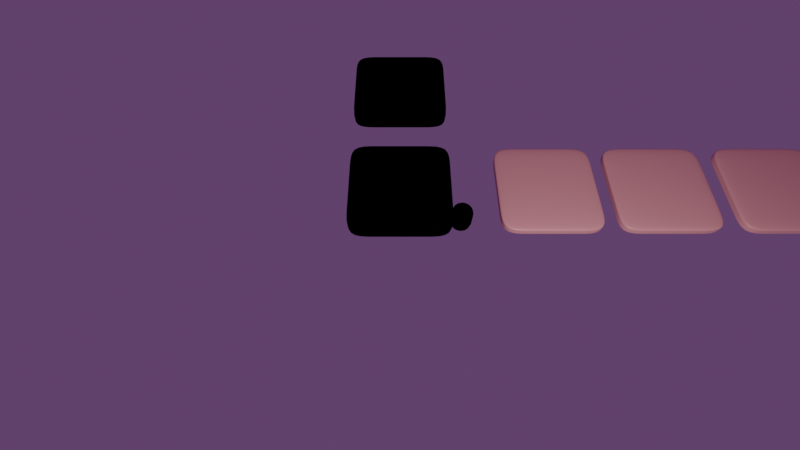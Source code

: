 # Source: GameWorld.blend  (saved by Blender 3.0.42; exported with 4.5.12 LTS)
import bpy
from mathutils import Matrix  # noqa: F401  (used for matrix-valued properties, if any)

bpy.ops.wm.read_factory_settings(use_empty=True)
scene = bpy.context.scene
scene.name = 'Scene'

# ---- collections
col_collection = bpy.data.collections.new('Collection'); scene.collection.children.link(col_collection)

# ---- materials (node trees are filled in below, after node groups)
mat_material_002 = bpy.data.materials.new('Material.002')
mat_material_002.use_transparent_shadow = False
mat_material_008 = bpy.data.materials.new('Material.008')
mat_material_008.use_backface_culling = True
mat_material_008.use_transparent_shadow = False
mat_material_009 = bpy.data.materials.new('Material.009')
mat_material_009.use_backface_culling = True
mat_material_009.use_transparent_shadow = False
mat_material = bpy.data.materials.new('Material')
mat_material.alpha_threshold = 0.0
mat_material.use_transparent_shadow = False
mat_material.line_color = (0.0, 0.0, 0.0, 1.0)
mat_material_003 = bpy.data.materials.new('Material.003')
mat_material_003.alpha_threshold = 0.0
mat_material_003.use_transparent_shadow = False
mat_material_003.line_color = (0.0, 0.0, 0.0, 1.0)
mat_material_004 = bpy.data.materials.new('Material.004')
mat_material_004.alpha_threshold = 0.0
mat_material_004.use_transparent_shadow = False
mat_material_004.line_color = (0.0, 0.0, 0.0, 1.0)
mat_material_005 = bpy.data.materials.new('Material.005')
mat_material_005.alpha_threshold = 0.0
mat_material_005.use_transparent_shadow = False
mat_material_005.line_color = (0.0, 0.0, 0.0, 1.0)
mat_material_001 = bpy.data.materials.new('Material.001')
mat_material_001.use_transparent_shadow = False
mat_material_006 = bpy.data.materials.new('Material.006')
mat_material_006.use_transparent_shadow = False
mat_material_007 = bpy.data.materials.new('Material.007')
mat_material_007.use_transparent_shadow = False

# ---- material node trees
mat_material_002.use_nodes = True; mat_material_002.node_tree.nodes.clear()
_N = mat_material_002.node_tree.nodes; _L = mat_material_002.node_tree.links
n0 = _N.new('ShaderNodeBsdfPrincipled'); n0.name = 'Principled BSDF'; n0.location = (10, 300)
n0.distribution = 'GGX'
n0.subsurface_method = 'RANDOM_WALK_SKIN'
n0.inputs[0].default_value = (0.2536, 0.7106, 0.8, 1.0)
n0.inputs[3].default_value = 1.45
n0.inputs[27].default_value = (0.0, 0.0, 0.0, 1.0)
n0.inputs[28].default_value = 1.0
n1 = _N.new('ShaderNodeOutputMaterial'); n1.name = 'Material Output'; n1.location = (300, 300)
_L.new(n0.outputs[0], n1.inputs[0])
n1.is_active_output = True
mat_material_008.use_nodes = True; mat_material_008.node_tree.nodes.clear()
_N = mat_material_008.node_tree.nodes; _L = mat_material_008.node_tree.links
n0 = _N.new('ShaderNodeBsdfPrincipled'); n0.name = 'Principled BSDF'; n0.location = (10, 300)
n0.distribution = 'GGX'
n0.subsurface_method = 'RANDOM_WALK_SKIN'
n0.inputs[0].default_value = (0.8, 0.0, 0.0385, 1.0)
n0.inputs[3].default_value = 1.45
n0.inputs[27].default_value = (0.0, 0.0, 0.0, 1.0)
n0.inputs[28].default_value = 1.0
n1 = _N.new('ShaderNodeOutputMaterial'); n1.name = 'Material Output'; n1.location = (300, 300)
_L.new(n0.outputs[0], n1.inputs[0])
n1.is_active_output = True
mat_material_009.use_nodes = True; mat_material_009.node_tree.nodes.clear()
_N = mat_material_009.node_tree.nodes; _L = mat_material_009.node_tree.links
n0 = _N.new('ShaderNodeOutputMaterial'); n0.name = 'Material Output'; n0.location = (300, 300)
n1 = _N.new('ShaderNodeEmission'); n1.name = 'Emission'; n1.location = (10, 300)
n1.inputs[0].default_value = (0.0, 0.0, 0.0, 1.0)
_L.new(n1.outputs[0], n0.inputs[0])
n0.is_active_output = True
mat_material.use_nodes = True; mat_material.node_tree.nodes.clear()
_N = mat_material.node_tree.nodes; _L = mat_material.node_tree.links
n0 = _N.new('ShaderNodeOutputMaterial'); n0.name = 'Material Output'; n0.location = (300, 300)
n1 = _N.new('ShaderNodeBsdfPrincipled'); n1.name = 'Principled BSDF'; n1.location = (10, 300)
n1.distribution = 'GGX'
n1.subsurface_method = 'RANDOM_WALK_SKIN'
n1.inputs[0].default_value = (0.8, 0.3235, 0.3235, 1.0)
n1.inputs[2].default_value = 0.4
n1.inputs[3].default_value = 1.45
n1.inputs[27].default_value = (0.0, 0.0, 0.0, 1.0)
n1.inputs[28].default_value = 1.0
_L.new(n1.outputs[0], n0.inputs[0])
n0.is_active_output = True
mat_material_003.use_nodes = True; mat_material_003.node_tree.nodes.clear()
_N = mat_material_003.node_tree.nodes; _L = mat_material_003.node_tree.links
n0 = _N.new('ShaderNodeOutputMaterial'); n0.name = 'Material Output'; n0.location = (300, 300)
n1 = _N.new('ShaderNodeBsdfPrincipled'); n1.name = 'Principled BSDF'; n1.location = (10, 300)
n1.distribution = 'GGX'
n1.subsurface_method = 'RANDOM_WALK_SKIN'
n1.inputs[0].default_value = (0.8, 0.3235, 0.3235, 1.0)
n1.inputs[2].default_value = 0.4
n1.inputs[3].default_value = 1.45
n1.inputs[27].default_value = (0.0, 0.0, 0.0, 1.0)
n1.inputs[28].default_value = 1.0
_L.new(n1.outputs[0], n0.inputs[0])
n0.is_active_output = True
mat_material_004.use_nodes = True; mat_material_004.node_tree.nodes.clear()
_N = mat_material_004.node_tree.nodes; _L = mat_material_004.node_tree.links
n0 = _N.new('ShaderNodeOutputMaterial'); n0.name = 'Material Output'; n0.location = (300, 300)
n1 = _N.new('ShaderNodeBsdfPrincipled'); n1.name = 'Principled BSDF'; n1.location = (10, 300)
n1.distribution = 'GGX'
n1.subsurface_method = 'RANDOM_WALK_SKIN'
n1.inputs[0].default_value = (0.8, 0.3235, 0.3235, 1.0)
n1.inputs[2].default_value = 0.4
n1.inputs[3].default_value = 1.45
n1.inputs[27].default_value = (0.0, 0.0, 0.0, 1.0)
n1.inputs[28].default_value = 1.0
_L.new(n1.outputs[0], n0.inputs[0])
n0.is_active_output = True
mat_material_005.use_nodes = True; mat_material_005.node_tree.nodes.clear()
_N = mat_material_005.node_tree.nodes; _L = mat_material_005.node_tree.links
n0 = _N.new('ShaderNodeOutputMaterial'); n0.name = 'Material Output'; n0.location = (300, 300)
n1 = _N.new('ShaderNodeBsdfPrincipled'); n1.name = 'Principled BSDF'; n1.location = (10, 300)
n1.distribution = 'GGX'
n1.subsurface_method = 'RANDOM_WALK_SKIN'
n1.inputs[0].default_value = (0.8, 0.3235, 0.3235, 1.0)
n1.inputs[2].default_value = 0.4
n1.inputs[3].default_value = 1.45
n1.inputs[27].default_value = (0.0, 0.0, 0.0, 1.0)
n1.inputs[28].default_value = 1.0
_L.new(n1.outputs[0], n0.inputs[0])
n0.is_active_output = True
mat_material_001.use_nodes = True; mat_material_001.node_tree.nodes.clear()
_N = mat_material_001.node_tree.nodes; _L = mat_material_001.node_tree.links
n0 = _N.new('ShaderNodeBsdfPrincipled'); n0.name = 'Principled BSDF'; n0.location = (10, 300)
n0.distribution = 'GGX'
n0.subsurface_method = 'RANDOM_WALK_SKIN'
n0.inputs[0].default_value = (0.3149, 1.0, 0.3488, 1.0)
n0.inputs[3].default_value = 1.45
n0.inputs[27].default_value = (0.0, 0.0, 0.0, 1.0)
n0.inputs[28].default_value = 1.0
n1 = _N.new('ShaderNodeOutputMaterial'); n1.name = 'Material Output'; n1.location = (300, 300)
_L.new(n0.outputs[0], n1.inputs[0])
n1.is_active_output = True
mat_material_006.use_nodes = True; mat_material_006.node_tree.nodes.clear()
_N = mat_material_006.node_tree.nodes; _L = mat_material_006.node_tree.links
n0 = _N.new('ShaderNodeBsdfPrincipled'); n0.name = 'Principled BSDF'; n0.location = (10, 300)
n0.distribution = 'GGX'
n0.subsurface_method = 'RANDOM_WALK_SKIN'
n0.inputs[0].default_value = (0.0, 0.03956, 0.8, 1.0)
n0.inputs[3].default_value = 1.45
n0.inputs[27].default_value = (0.0, 0.0, 0.0, 1.0)
n0.inputs[28].default_value = 1.0
n1 = _N.new('ShaderNodeOutputMaterial'); n1.name = 'Material Output'; n1.location = (300, 300)
_L.new(n0.outputs[0], n1.inputs[0])
n1.is_active_output = True
mat_material_007.use_nodes = True; mat_material_007.node_tree.nodes.clear()
_N = mat_material_007.node_tree.nodes; _L = mat_material_007.node_tree.links
n0 = _N.new('ShaderNodeBsdfPrincipled'); n0.name = 'Principled BSDF'; n0.location = (10, 300)
n0.distribution = 'GGX'
n0.subsurface_method = 'RANDOM_WALK_SKIN'
n0.inputs[0].default_value = (0.8, 0.0, 0.01105, 1.0)
n0.inputs[3].default_value = 1.45
n0.inputs[27].default_value = (0.0, 0.0, 0.0, 1.0)
n0.inputs[28].default_value = 1.0
n1 = _N.new('ShaderNodeOutputMaterial'); n1.name = 'Material Output'; n1.location = (300, 300)
_L.new(n0.outputs[0], n1.inputs[0])
n1.is_active_output = True

# ---- world
world_world = bpy.data.worlds.new('World'); scene.world = world_world
world_world.use_nodes = True; world_world.node_tree.nodes.clear()
_N = world_world.node_tree.nodes; _L = world_world.node_tree.links
n0 = _N.new('ShaderNodeOutputWorld'); n0.name = 'World Output'; n0.location = (300, 300)
n1 = _N.new('ShaderNodeBackground'); n1.name = 'Background'; n1.location = (10, 300)
n1.inputs[0].default_value = (0.09526, 0.04462, 0.1193, 1.0)
_L.new(n1.outputs[0], n0.inputs[0])
n0.is_active_output = True
world_world.color = (0.05088, 0.05088, 0.05088)
world_world.use_sun_shadow = False
world_world.sun_shadow_jitter_overblur = 0.0

# ---- cameras
cam_camera_002 = bpy.data.cameras.new('Camera.002')
cam_camera_002.lens = 20.0

# ---- lights
light_light = bpy.data.lights.new('Light', 'POINT')
light_light.transmission_factor = 0.0
light_light.energy = 1000.0
light_light.shadow_soft_size = 0.1
light_light.shadow_maximum_resolution = 0.006
light_light.use_absolute_resolution = True

# ---- meshes
me_cube = bpy.data.meshes.new('Cube')
me_cube.from_pydata([(1.0, 1.0, 0.1), (1.0, 1.0, -0.1), (1.0, -1.0, 0.1), (1.0, -1.0, -0.1), (-1.0, 1.0, 0.1), (-1.0, 1.0, -0.1), (-1.0, -1.0, 0.1), (-1.0, -1.0, -0.1), (1.0, 1.0, 0.0), (-1.0, -1.0, 0.0), (1.0, -1.0, 0.0), (-1.0, 1.0, 0.0), (1.036, 1.036, 0.1361), (1.036, 1.036, -0.1361), (1.036, -1.036, 0.1361), (1.036, -1.036, -0.1361), (-1.036, 1.036, 0.1361), (-1.036, 1.036, -0.1361), (-1.036, -1.036, 0.1361), (-1.036, -1.036, -0.1361), (1.044, 1.044, 0.0), (-1.044, -1.044, 0.0), (1.044, -1.044, 0.0), (-1.044, 1.044, 0.0)], [], [(0, 4, 6, 2), (10, 2, 6, 9), (9, 6, 4, 11), (5, 1, 3, 7), (8, 0, 2, 10), (11, 4, 0, 8), (5, 11, 8, 1), (1, 8, 10, 3), (7, 9, 11, 5), (3, 10, 9, 7), (12, 14, 18, 16), (22, 21, 18, 14), (21, 23, 16, 18), (17, 19, 15, 13), (20, 22, 14, 12), (23, 20, 12, 16), (17, 13, 20, 23), (13, 15, 22, 20), (19, 17, 23, 21), (15, 19, 21, 22)])
me_cube.polygons.foreach_set('use_smooth', [True] * 20)
me_cube.polygons.foreach_set('material_index', [0, 0, 0, 1, 0, 0, 1, 1, 1, 1, 2, 2, 2, 2, 2, 2, 2, 2, 2, 2])
_uv = me_cube.uv_layers.new(name='UVMap')
_uv.uv.foreach_set('vector', [0.625, 0.5, 0.875, 0.5, 0.875, 0.75, 0.625, 0.75, 0.5, 0.75, 0.625, 0.75, 0.625, 1.0, 0.5, 1.0, 0.5, 0.0, 0.625, 0.0, 0.625, 0.25, 0.5, 0.25, 0.125, 0.5, 0.375, 0.5, 0.375, 0.75, 0.125, 0.75, 0.5, 0.5, 0.625, 0.5, 0.625, 0.75, 0.5, 0.75, 0.5, 0.25, 0.625, 0.25, 0.625, 0.5, 0.5, 0.5, 0.375, 0.25, 0.5, 0.25, 0.5, 0.5, 0.375, 0.5, 0.375, 0.5, 0.5, 0.5, 0.5, 0.75, 0.375, 0.75, 0.375, 0.0, 0.5, 0.0, 0.5, 0.25, 0.375, 0.25, 0.375, 0.75, 0.5, 0.75, 0.5, 1.0, 0.375, 1.0, 0.625, 0.5, 0.625, 0.75, 0.875, 0.75, 0.875, 0.5, 0.5, 0.75, 0.5, 1.0, 0.625, 1.0, 0.625, 0.75, 0.5, 0.0, 0.5, 0.25, 0.625, 0.25, 0.625, 0.0, 0.125, 0.5, 0.125, 0.75, 0.375, 0.75, 0.375, 0.5, 0.5, 0.5, 0.5, 0.75, 0.625, 0.75, 0.625, 0.5, 0.5, 0.25, 0.5, 0.5, 0.625, 0.5, 0.625, 0.25, 0.375, 0.25, 0.375, 0.5, 0.5, 0.5, 0.5, 0.25, 0.375, 0.5, 0.375, 0.75, 0.5, 0.75, 0.5, 0.5, 0.375, 0.0, 0.375, 0.25, 0.5, 0.25, 0.5, 0.0, 0.375, 0.75, 0.375, 1.0, 0.5, 1.0, 0.5, 0.75])
me_cube.materials.append(mat_material_002)
me_cube.materials.append(mat_material_008)
me_cube.materials.append(mat_material_009)
me_cube.use_remesh_preserve_volume = False
me_cube.use_remesh_preserve_attributes = False
me_cube.use_mirror_vertex_groups = False
me_cube.update()
me_cube_001 = bpy.data.meshes.new('Cube.001')
me_cube_001.from_pydata([(1.0, 1.0, 1.0), (1.0, 1.0, -1.0), (1.0, -1.0, 1.0), (1.0, -1.0, -1.0), (-1.0, 1.0, 1.0), (-1.0, 1.0, -1.0), (-1.0, -1.0, 1.0), (-1.0, -1.0, -1.0)], [], [(0, 4, 6, 2), (3, 2, 6, 7), (7, 6, 4, 5), (5, 1, 3, 7), (1, 0, 2, 3), (5, 4, 0, 1)])
me_cube_001.polygons.foreach_set('use_smooth', [True] * 6)
_uv = me_cube_001.uv_layers.new(name='UVMap')
_uv.uv.foreach_set('vector', [0.625, 0.5, 0.875, 0.5, 0.875, 0.75, 0.625, 0.75, 0.375, 0.75, 0.625, 0.75, 0.625, 1.0, 0.375, 1.0, 0.375, 0.0, 0.625, 0.0, 0.625, 0.25, 0.375, 0.25, 0.125, 0.5, 0.375, 0.5, 0.375, 0.75, 0.125, 0.75, 0.375, 0.5, 0.625, 0.5, 0.625, 0.75, 0.375, 0.75, 0.375, 0.25, 0.625, 0.25, 0.625, 0.5, 0.375, 0.5])
me_cube_001.materials.append(mat_material)
me_cube_001.use_remesh_preserve_volume = False
me_cube_001.use_remesh_preserve_attributes = False
me_cube_001.use_mirror_vertex_groups = False
me_cube_001.update()
me_cube_003 = bpy.data.meshes.new('Cube.003')
me_cube_003.from_pydata([(1.0, 1.0, 1.0), (1.0, 1.0, -1.0), (1.0, -1.0, 1.0), (1.0, -1.0, -1.0), (-1.0, 1.0, 1.0), (-1.0, 1.0, -1.0), (-1.0, -1.0, 1.0), (-1.0, -1.0, -1.0)], [], [(0, 4, 6, 2), (3, 2, 6, 7), (7, 6, 4, 5), (5, 1, 3, 7), (1, 0, 2, 3), (5, 4, 0, 1)])
me_cube_003.polygons.foreach_set('use_smooth', [True] * 6)
_uv = me_cube_003.uv_layers.new(name='UVMap')
_uv.uv.foreach_set('vector', [0.625, 0.5, 0.875, 0.5, 0.875, 0.75, 0.625, 0.75, 0.375, 0.75, 0.625, 0.75, 0.625, 1.0, 0.375, 1.0, 0.375, 0.0, 0.625, 0.0, 0.625, 0.25, 0.375, 0.25, 0.125, 0.5, 0.375, 0.5, 0.375, 0.75, 0.125, 0.75, 0.375, 0.5, 0.625, 0.5, 0.625, 0.75, 0.375, 0.75, 0.375, 0.25, 0.625, 0.25, 0.625, 0.5, 0.375, 0.5])
me_cube_003.materials.append(mat_material_003)
me_cube_003.use_remesh_preserve_volume = False
me_cube_003.use_remesh_preserve_attributes = False
me_cube_003.use_mirror_vertex_groups = False
me_cube_003.update()
me_cube_004 = bpy.data.meshes.new('Cube.004')
me_cube_004.from_pydata([(1.0, 1.0, 1.0), (1.0, 1.0, -1.0), (1.0, -1.0, 1.0), (1.0, -1.0, -1.0), (-1.0, 1.0, 1.0), (-1.0, 1.0, -1.0), (-1.0, -1.0, 1.0), (-1.0, -1.0, -1.0)], [], [(0, 4, 6, 2), (3, 2, 6, 7), (7, 6, 4, 5), (5, 1, 3, 7), (1, 0, 2, 3), (5, 4, 0, 1)])
me_cube_004.polygons.foreach_set('use_smooth', [True] * 6)
_uv = me_cube_004.uv_layers.new(name='UVMap')
_uv.uv.foreach_set('vector', [0.625, 0.5, 0.875, 0.5, 0.875, 0.75, 0.625, 0.75, 0.375, 0.75, 0.625, 0.75, 0.625, 1.0, 0.375, 1.0, 0.375, 0.0, 0.625, 0.0, 0.625, 0.25, 0.375, 0.25, 0.125, 0.5, 0.375, 0.5, 0.375, 0.75, 0.125, 0.75, 0.375, 0.5, 0.625, 0.5, 0.625, 0.75, 0.375, 0.75, 0.375, 0.25, 0.625, 0.25, 0.625, 0.5, 0.375, 0.5])
me_cube_004.materials.append(mat_material_004)
me_cube_004.use_remesh_preserve_volume = False
me_cube_004.use_remesh_preserve_attributes = False
me_cube_004.use_mirror_vertex_groups = False
me_cube_004.update()
me_cube_005 = bpy.data.meshes.new('Cube.005')
me_cube_005.from_pydata([(1.0, 1.0, 1.0), (1.0, 1.0, -1.0), (1.0, -1.0, 1.0), (1.0, -1.0, -1.0), (-1.0, 1.0, 1.0), (-1.0, 1.0, -1.0), (-1.0, -1.0, 1.0), (-1.0, -1.0, -1.0)], [], [(0, 4, 6, 2), (3, 2, 6, 7), (7, 6, 4, 5), (5, 1, 3, 7), (1, 0, 2, 3), (5, 4, 0, 1)])
me_cube_005.polygons.foreach_set('use_smooth', [True] * 6)
_uv = me_cube_005.uv_layers.new(name='UVMap')
_uv.uv.foreach_set('vector', [0.625, 0.5, 0.875, 0.5, 0.875, 0.75, 0.625, 0.75, 0.375, 0.75, 0.625, 0.75, 0.625, 1.0, 0.375, 1.0, 0.375, 0.0, 0.625, 0.0, 0.625, 0.25, 0.375, 0.25, 0.125, 0.5, 0.375, 0.5, 0.375, 0.75, 0.125, 0.75, 0.375, 0.5, 0.625, 0.5, 0.625, 0.75, 0.375, 0.75, 0.375, 0.25, 0.625, 0.25, 0.625, 0.5, 0.375, 0.5])
me_cube_005.materials.append(mat_material_005)
me_cube_005.use_remesh_preserve_volume = False
me_cube_005.use_remesh_preserve_attributes = False
me_cube_005.use_mirror_vertex_groups = False
me_cube_005.update()
me_cube_006 = bpy.data.meshes.new('Cube.006')
me_cube_006.from_pydata([(1.0, 1.0, 0.1), (1.0, 1.0, -0.1), (1.0, -1.0, 0.1), (1.0, -1.0, -0.1), (-1.0, 1.0, 0.1), (-1.0, 1.0, -0.1), (-1.0, -1.0, 0.1), (-1.0, -1.0, -0.1), (1.0, 1.0, 0.0), (-1.0, -1.0, 0.0), (1.0, -1.0, 0.0), (-1.0, 1.0, 0.0), (1.036, 1.036, 0.1361), (1.036, 1.036, -0.1361), (1.036, -1.036, 0.1361), (1.036, -1.036, -0.1361), (-1.036, 1.036, 0.1361), (-1.036, 1.036, -0.1361), (-1.036, -1.036, 0.1361), (-1.036, -1.036, -0.1361), (1.044, 1.044, 0.0), (-1.044, -1.044, 0.0), (1.044, -1.044, 0.0), (-1.044, 1.044, 0.0)], [], [(0, 4, 6, 2), (10, 2, 6, 9), (9, 6, 4, 11), (5, 1, 3, 7), (8, 0, 2, 10), (11, 4, 0, 8), (5, 11, 8, 1), (1, 8, 10, 3), (7, 9, 11, 5), (3, 10, 9, 7), (12, 14, 18, 16), (22, 21, 18, 14), (21, 23, 16, 18), (17, 19, 15, 13), (20, 22, 14, 12), (23, 20, 12, 16), (17, 13, 20, 23), (13, 15, 22, 20), (19, 17, 23, 21), (15, 19, 21, 22)])
me_cube_006.polygons.foreach_set('use_smooth', [True] * 20)
me_cube_006.polygons.foreach_set('material_index', [0, 0, 0, 1, 0, 0, 1, 1, 1, 1, 2, 2, 2, 2, 2, 2, 2, 2, 2, 2])
_uv = me_cube_006.uv_layers.new(name='UVMap')
_uv.uv.foreach_set('vector', [0.625, 0.5, 0.875, 0.5, 0.875, 0.75, 0.625, 0.75, 0.5, 0.75, 0.625, 0.75, 0.625, 1.0, 0.5, 1.0, 0.5, 0.0, 0.625, 0.0, 0.625, 0.25, 0.5, 0.25, 0.125, 0.5, 0.375, 0.5, 0.375, 0.75, 0.125, 0.75, 0.5, 0.5, 0.625, 0.5, 0.625, 0.75, 0.5, 0.75, 0.5, 0.25, 0.625, 0.25, 0.625, 0.5, 0.5, 0.5, 0.375, 0.25, 0.5, 0.25, 0.5, 0.5, 0.375, 0.5, 0.375, 0.5, 0.5, 0.5, 0.5, 0.75, 0.375, 0.75, 0.375, 0.0, 0.5, 0.0, 0.5, 0.25, 0.375, 0.25, 0.375, 0.75, 0.5, 0.75, 0.5, 1.0, 0.375, 1.0, 0.625, 0.5, 0.625, 0.75, 0.875, 0.75, 0.875, 0.5, 0.5, 0.75, 0.5, 1.0, 0.625, 1.0, 0.625, 0.75, 0.5, 0.0, 0.5, 0.25, 0.625, 0.25, 0.625, 0.0, 0.125, 0.5, 0.125, 0.75, 0.375, 0.75, 0.375, 0.5, 0.5, 0.5, 0.5, 0.75, 0.625, 0.75, 0.625, 0.5, 0.5, 0.25, 0.5, 0.5, 0.625, 0.5, 0.625, 0.25, 0.375, 0.25, 0.375, 0.5, 0.5, 0.5, 0.5, 0.25, 0.375, 0.5, 0.375, 0.75, 0.5, 0.75, 0.5, 0.5, 0.375, 0.0, 0.375, 0.25, 0.5, 0.25, 0.5, 0.0, 0.375, 0.75, 0.375, 1.0, 0.5, 1.0, 0.5, 0.75])
me_cube_006.materials.append(mat_material_001)
me_cube_006.materials.append(mat_material_008)
me_cube_006.materials.append(mat_material_009)
me_cube_006.use_remesh_preserve_volume = False
me_cube_006.use_remesh_preserve_attributes = False
me_cube_006.use_mirror_vertex_groups = False
me_cube_006.update()
me_sphere = bpy.data.meshes.new('Sphere')
me_sphere.from_pydata([(0.0, 0.9239, -0.3827), (0.0, 0.3827, -0.9239), (0.3827, 0.9239, -4.371e-08), (0.3536, 0.8536, -0.3827), (0.2706, 0.6533, -0.7071), (0.1464, 0.3536, -0.9239), (0.7071, 0.7071, -4.371e-08), (0.6533, 0.6533, -0.3827), (0.5, 0.5, -0.7071), (0.2706, 0.2706, -0.9239), (0.9239, 0.3827, -4.371e-08), (0.8536, 0.3536, -0.3827), (0.6533, 0.2706, -0.7071), (0.3536, 0.1464, -0.9239), (1.0, -2.451e-07, -4.371e-08), (0.9239, -2.153e-07, -0.3827), (0.7071, -1.855e-07, -0.7071), (0.3827, -1.259e-07, -0.9239), (0.9239, -0.3827, -4.371e-08), (0.8536, -0.3536, -0.3827), (0.6533, -0.2706, -0.7071), (0.3536, -0.1464, -0.9239), (0.7071, -0.7071, -4.371e-08), (0.6533, -0.6533, -0.3827), (0.5, -0.5, -0.7071), (0.2706, -0.2706, -0.9239), (0.3827, -0.9239, -4.371e-08), (0.3536, -0.8536, -0.3827), (0.2706, -0.6533, -0.7071), (0.1464, -0.3536, -0.9239), (-2.944e-07, -1.0, -4.371e-08), (-2.646e-07, -0.9239, -0.3827), (-8.575e-08, -0.7071, -0.7071), (-8.575e-08, -0.3827, -0.9239), (-0.3827, -0.9239, -4.371e-08), (-0.3536, -0.8536, -0.3827), (-0.2706, -0.6533, -0.7071), (-0.1464, -0.3536, -0.9239), (-0.7071, -0.7071, -4.371e-08), (-0.6533, -0.6533, -0.3827), (-0.5, -0.5, -0.7071), (-0.2706, -0.2706, -0.9239), (0.0, -8.742e-08, -1.0), (-0.9239, -0.3827, -4.371e-08), (-0.8536, -0.3536, -0.3827), (-0.6533, -0.2706, -0.7071), (-0.3536, -0.1464, -0.9239), (-1.0, 3.51e-07, -4.371e-08), (-0.9239, 2.616e-07, -0.3827), (-0.7071, 8.275e-08, -0.7071), (-0.3827, 6.785e-08, -0.9239), (-0.9239, 0.3827, -4.371e-08), (-0.8536, 0.3536, -0.3827), (-0.6533, 0.2706, -0.7071), (-0.3536, 0.1464, -0.9239), (-0.7071, 0.7071, -4.371e-08), (-0.6533, 0.6533, -0.3827), (-0.5, 0.5, -0.7071), (-0.2706, 0.2706, -0.9239), (-0.3827, 0.9239, -4.371e-08), (-0.3536, 0.8536, -0.3827), (-0.2706, 0.6533, -0.7071), (-0.1464, 0.3536, -0.9239), (5.997e-07, 1.0, -4.371e-08), (3.017e-07, 0.7071, -0.7071), (0.0, 0.7071, 2.637), (0.0, 0.9239, 2.312), (0.1464, 0.3536, 2.854), (0.2706, 0.6533, 2.637), (0.3536, 0.8536, 2.312), (0.3827, 0.9239, 1.93), (0.2706, 0.2706, 2.854), (0.5, 0.5, 2.637), (0.6533, 0.6533, 2.312), (0.7071, 0.7071, 1.93), (0.3536, 0.1464, 2.854), (0.6533, 0.2706, 2.637), (0.8536, 0.3536, 2.312), (0.9239, 0.3827, 1.93), (0.3827, -9.606e-08, 2.854), (0.7071, -1.855e-07, 2.637), (0.9239, -2.153e-07, 2.312), (1.0, -2.451e-07, 1.93), (0.3536, -0.1464, 2.854), (0.6533, -0.2706, 2.637), (0.8536, -0.3536, 2.312), (0.9239, -0.3827, 1.93), (0.2706, -0.2706, 2.854), (0.5, -0.5, 2.637), (0.6533, -0.6533, 2.312), (0.7071, -0.7071, 1.93), (0.1464, -0.3536, 2.854), (0.2706, -0.6533, 2.637), (0.3536, -0.8536, 2.312), (0.3827, -0.9239, 1.93), (-3.553e-14, -1.748e-07, 2.93), (-7.085e-08, -0.3827, 2.854), (-8.575e-08, -0.7071, 2.637), (-2.646e-07, -0.9239, 2.312), (-2.944e-07, -1.0, 1.93), (-0.1464, -0.3536, 2.854), (-0.2706, -0.6533, 2.637), (-0.3536, -0.8536, 2.312), (-0.3827, -0.9239, 1.93), (-0.2706, -0.2706, 2.854), (-0.5, -0.5, 2.637), (-0.6533, -0.6533, 2.312), (-0.7071, -0.7071, 1.93), (-0.3536, -0.1464, 2.854), (-0.6533, -0.2706, 2.637), (-0.8536, -0.3536, 2.312), (-0.9239, -0.3827, 1.93), (-0.3827, 5.295e-08, 2.854), (-0.7071, 8.275e-08, 2.637), (-0.9239, 2.616e-07, 2.312), (-1.0, 3.51e-07, 1.93), (-0.3536, 0.1464, 2.854), (-0.6533, 0.2706, 2.637), (-0.8536, 0.3536, 2.312), (-0.9239, 0.3827, 1.93), (-0.2706, 0.2706, 2.854), (-0.5, 0.5, 2.637), (-0.6533, 0.6533, 2.312), (-0.7071, 0.7071, 1.93), (-0.1464, 0.3536, 2.854), (-0.2706, 0.6533, 2.637), (-0.3536, 0.8536, 2.312), (-0.3827, 0.9239, 1.93), (2.123e-07, 0.3827, 2.854), (5.997e-07, 1.0, 1.93), (-1.666e-07, 1.436, -0.5886), (-4.059e-08, 0.6044, -1.429), (0.593, 1.432, -0.05247), (0.5496, 1.327, -0.5886), (0.4223, 1.019, -1.091), (0.2313, 0.5584, -1.429), (1.096, 1.096, -0.05247), (1.015, 1.015, -0.5886), (0.7802, 0.7802, -1.091), (0.4274, 0.4274, -1.429), (1.432, 0.593, -0.05247), (1.327, 0.5496, -0.5886), (1.019, 0.4223, -1.091), (0.5584, 0.2313, -1.429), (1.55, -3.628e-07, -0.05247), (1.436, -3.089e-07, -0.5886), (1.103, -2.361e-07, -1.091), (0.6044, -1.579e-07, -1.429), (1.432, -0.593, -0.05247), (1.327, -0.5496, -0.5886), (1.019, -0.4223, -1.091), (0.5584, -0.2313, -1.429), (1.096, -1.096, -0.05247), (1.015, -1.015, -0.5886), (0.7802, -0.7802, -1.091), (0.4274, -0.4274, -1.429), (0.593, -1.432, -0.05247), (0.5496, -1.327, -0.5886), (0.4223, -1.019, -1.091), (0.2313, -0.5584, -1.429), (-5.127e-07, -1.55, -0.05247), (-4.616e-07, -1.436, -0.5886), (-2.032e-07, -1.103, -1.091), (-1.642e-07, -0.6044, -1.429), (-0.593, -1.432, -0.05247), (-0.5496, -1.327, -0.5886), (-0.4223, -1.019, -1.091), (-0.2313, -0.5584, -1.429), (-1.096, -1.096, -0.05247), (-1.015, -1.015, -0.5886), (-0.7802, -0.7802, -1.091), (-0.4274, -0.4274, -1.429), (-1.123e-08, -8.371e-08, -1.552), (-1.432, -0.593, -0.05247), (-1.327, -0.5496, -0.5886), (-1.019, -0.4223, -1.091), (-0.5584, -0.2313, -1.429), (-1.55, 6.349e-07, -0.05247), (-1.436, 5.275e-07, -0.5886), (-1.103, 2.433e-07, -1.091), (-0.6044, 1.569e-07, -1.429), (-1.432, 0.593, -0.05247), (-1.327, 0.5496, -0.5886), (-1.019, 0.4223, -1.091), (-0.5584, 0.2313, -1.429), (-1.096, 1.096, -0.05247), (-1.015, 1.015, -0.5886), (-0.7802, 0.7802, -1.091), (-0.4274, 0.4274, -1.429), (-0.593, 1.432, -0.05247), (-0.5496, 1.327, -0.5886), (-0.4223, 1.019, -1.091), (-0.2313, 0.5584, -1.429), (6.679e-07, 1.55, -0.05247), (2.694e-07, 1.103, -1.091), (-1.644e-07, 1.103, 3.021), (-1.665e-07, 1.436, 2.518), (0.2313, 0.5584, 3.359), (0.4223, 1.019, 3.021), (0.5496, 1.327, 2.518), (0.593, 1.432, 1.982), (0.4274, 0.4274, 3.359), (0.7802, 0.7802, 3.021), (1.015, 1.015, 2.518), (1.096, 1.096, 1.982), (0.5584, 0.2313, 3.359), (1.019, 0.4223, 3.021), (1.327, 0.5496, 2.518), (1.432, 0.593, 1.982), (0.6044, -1.682e-07, 3.359), (1.103, -2.939e-07, 3.021), (1.436, -3.272e-07, 2.518), (1.55, -3.666e-07, 1.982), (0.5584, -0.2313, 3.359), (1.019, -0.4223, 3.021), (1.327, -0.5496, 2.518), (1.432, -0.593, 1.982), (0.4274, -0.4274, 3.359), (0.7802, -0.7802, 3.021), (1.015, -1.015, 2.518), (1.096, -1.096, 1.982), (0.2313, -0.5584, 3.359), (0.4223, -1.019, 3.021), (0.5496, -1.327, 2.518), (0.593, -1.432, 1.982), (-7.492e-09, -2.039e-07, 3.482), (-2.039e-07, -0.6044, 3.359), (-2.618e-07, -1.103, 3.021), (-4.875e-07, -1.436, 2.518), (-5.158e-07, -1.55, 1.982), (-0.2313, -0.5584, 3.359), (-0.4223, -1.019, 3.021), (-0.5496, -1.327, 2.518), (-0.593, -1.432, 1.982), (-0.4274, -0.4274, 3.359), (-0.7802, -0.7802, 3.021), (-1.015, -1.015, 2.518), (-1.096, -1.096, 1.982), (-0.5584, -0.2313, 3.359), (-1.019, -0.4223, 3.021), (-1.327, -0.5496, 2.518), (-1.432, -0.593, 1.982), (-0.6044, 1.259e-07, 3.359), (-1.103, 2.441e-07, 3.021), (-1.436, 5.556e-07, 2.518), (-1.55, 6.534e-07, 1.982), (-0.5584, 0.2313, 3.359), (-1.019, 0.4223, 3.021), (-1.327, 0.5496, 2.518), (-1.432, 0.593, 1.982), (-0.4274, 0.4274, 3.359), (-0.7802, 0.7802, 3.021), (-1.015, 1.015, 2.518), (-1.096, 1.096, 1.982), (-0.2313, 0.5584, 3.359), (-0.4223, 1.019, 3.021), (-0.5496, 1.327, 2.518), (-0.593, 1.432, 1.982), (1.637e-07, 0.6044, 3.359), (6.865e-07, 1.55, 1.982)], [], [(0, 63, 2, 3), (42, 1, 5), (64, 0, 3, 4), (1, 64, 4, 5), (42, 5, 9), (4, 3, 7, 8), (5, 4, 8, 9), (3, 2, 6, 7), (9, 8, 12, 13), (7, 6, 10, 11), (42, 9, 13), (8, 7, 11, 12), (13, 12, 16, 17), (11, 10, 14, 15), (42, 13, 17), (12, 11, 15, 16), (42, 17, 21), (16, 15, 19, 20), (17, 16, 20, 21), (15, 14, 18, 19), (20, 19, 23, 24), (21, 20, 24, 25), (19, 18, 22, 23), (42, 21, 25), (25, 24, 28, 29), (23, 22, 26, 27), (42, 25, 29), (24, 23, 27, 28), (27, 26, 30, 31), (42, 29, 33), (28, 27, 31, 32), (29, 28, 32, 33), (42, 33, 37), (32, 31, 35, 36), (33, 32, 36, 37), (31, 30, 34, 35), (37, 36, 40, 41), (35, 34, 38, 39), (42, 37, 41), (36, 35, 39, 40), (41, 40, 45, 46), (39, 38, 43, 44), (42, 41, 46), (40, 39, 44, 45), (42, 46, 50), (45, 44, 48, 49), (46, 45, 49, 50), (44, 43, 47, 48), (42, 50, 54), (49, 48, 52, 53), (2, 63, 129, 70), (47, 43, 111, 115), (50, 49, 53, 54), (48, 47, 51, 52), (59, 55, 123, 127), (43, 38, 107, 111), (10, 6, 74, 78), (54, 53, 57, 58), (52, 51, 55, 56), (6, 2, 70, 74), (38, 34, 103, 107), (42, 54, 58), (53, 52, 56, 57), (63, 59, 127, 129), (58, 57, 61, 62), (56, 55, 59, 60), (22, 18, 86, 90), (26, 22, 90, 94), (42, 58, 62), (57, 56, 60, 61), (55, 51, 119, 123), (51, 47, 115, 119), (14, 10, 78, 82), (42, 62, 1), (61, 60, 0, 64), (34, 30, 99, 103), (30, 26, 94, 99), (62, 61, 64, 1), (60, 59, 63, 0), (18, 14, 82, 86), (66, 65, 68, 69), (128, 95, 67), (129, 66, 69, 70), (65, 128, 67, 68), (70, 69, 73, 74), (68, 67, 71, 72), (69, 68, 72, 73), (67, 95, 71), (72, 71, 75, 76), (73, 72, 76, 77), (71, 95, 75), (74, 73, 77, 78), (77, 76, 80, 81), (75, 95, 79), (78, 77, 81, 82), (76, 75, 79, 80), (79, 95, 83), (82, 81, 85, 86), (80, 79, 83, 84), (81, 80, 84, 85), (86, 85, 89, 90), (84, 83, 87, 88), (85, 84, 88, 89), (83, 95, 87), (89, 88, 92, 93), (87, 95, 91), (90, 89, 93, 94), (88, 87, 91, 92), (93, 92, 97, 98), (91, 95, 96), (94, 93, 98, 99), (92, 91, 96, 97), (99, 98, 102, 103), (97, 96, 100, 101), (98, 97, 101, 102), (96, 95, 100), (103, 102, 106, 107), (101, 100, 104, 105), (102, 101, 105, 106), (100, 95, 104), (106, 105, 109, 110), (104, 95, 108), (107, 106, 110, 111), (105, 104, 108, 109), (110, 109, 113, 114), (108, 95, 112), (111, 110, 114, 115), (109, 108, 112, 113), (115, 114, 118, 119), (113, 112, 116, 117), (114, 113, 117, 118), (112, 95, 116), (117, 116, 120, 121), (118, 117, 121, 122), (116, 95, 120), (119, 118, 122, 123), (122, 121, 125, 126), (120, 95, 124), (123, 122, 126, 127), (121, 120, 124, 125), (124, 95, 128), (127, 126, 66, 129), (125, 124, 128, 65), (126, 125, 65, 66), (130, 133, 132, 193), (172, 135, 131), (194, 134, 133, 130), (131, 135, 134, 194), (172, 139, 135), (134, 138, 137, 133), (135, 139, 138, 134), (133, 137, 136, 132), (139, 143, 142, 138), (137, 141, 140, 136), (172, 143, 139), (138, 142, 141, 137), (143, 147, 146, 142), (141, 145, 144, 140), (172, 147, 143), (142, 146, 145, 141), (172, 151, 147), (146, 150, 149, 145), (147, 151, 150, 146), (145, 149, 148, 144), (150, 154, 153, 149), (151, 155, 154, 150), (149, 153, 152, 148), (172, 155, 151), (155, 159, 158, 154), (153, 157, 156, 152), (172, 159, 155), (154, 158, 157, 153), (157, 161, 160, 156), (172, 163, 159), (158, 162, 161, 157), (159, 163, 162, 158), (172, 167, 163), (162, 166, 165, 161), (163, 167, 166, 162), (161, 165, 164, 160), (167, 171, 170, 166), (165, 169, 168, 164), (172, 171, 167), (166, 170, 169, 165), (171, 176, 175, 170), (169, 174, 173, 168), (172, 176, 171), (170, 175, 174, 169), (172, 180, 176), (175, 179, 178, 174), (176, 180, 179, 175), (174, 178, 177, 173), (172, 184, 180), (179, 183, 182, 178), (132, 200, 259, 193), (177, 245, 241, 173), (180, 184, 183, 179), (178, 182, 181, 177), (189, 257, 253, 185), (173, 241, 237, 168), (140, 208, 204, 136), (184, 188, 187, 183), (182, 186, 185, 181), (136, 204, 200, 132), (168, 237, 233, 164), (172, 188, 184), (183, 187, 186, 182), (193, 259, 257, 189), (188, 192, 191, 187), (186, 190, 189, 185), (152, 220, 216, 148), (156, 224, 220, 152), (172, 192, 188), (187, 191, 190, 186), (185, 253, 249, 181), (181, 249, 245, 177), (144, 212, 208, 140), (172, 131, 192), (191, 194, 130, 190), (164, 233, 229, 160), (160, 229, 224, 156), (192, 131, 194, 191), (190, 130, 193, 189), (148, 216, 212, 144), (196, 199, 198, 195), (258, 197, 225), (259, 200, 199, 196), (195, 198, 197, 258), (200, 204, 203, 199), (198, 202, 201, 197), (199, 203, 202, 198), (197, 201, 225), (202, 206, 205, 201), (203, 207, 206, 202), (201, 205, 225), (204, 208, 207, 203), (207, 211, 210, 206), (205, 209, 225), (208, 212, 211, 207), (206, 210, 209, 205), (209, 213, 225), (212, 216, 215, 211), (210, 214, 213, 209), (211, 215, 214, 210), (216, 220, 219, 215), (214, 218, 217, 213), (215, 219, 218, 214), (213, 217, 225), (219, 223, 222, 218), (217, 221, 225), (220, 224, 223, 219), (218, 222, 221, 217), (223, 228, 227, 222), (221, 226, 225), (224, 229, 228, 223), (222, 227, 226, 221), (229, 233, 232, 228), (227, 231, 230, 226), (228, 232, 231, 227), (226, 230, 225), (233, 237, 236, 232), (231, 235, 234, 230), (232, 236, 235, 231), (230, 234, 225), (236, 240, 239, 235), (234, 238, 225), (237, 241, 240, 236), (235, 239, 238, 234), (240, 244, 243, 239), (238, 242, 225), (241, 245, 244, 240), (239, 243, 242, 238), (245, 249, 248, 244), (243, 247, 246, 242), (244, 248, 247, 243), (242, 246, 225), (247, 251, 250, 246), (248, 252, 251, 247), (246, 250, 225), (249, 253, 252, 248), (252, 256, 255, 251), (250, 254, 225), (253, 257, 256, 252), (251, 255, 254, 250), (254, 258, 225), (257, 259, 196, 256), (255, 195, 258, 254), (256, 196, 195, 255)])
me_sphere.polygons.foreach_set('material_index', [0, 0, 0, 0, 0, 0, 0, 0, 0, 0, 0, 0, 0, 0, 0, 0, 0, 0, 0, 0, 0, 0, 0, 0, 0, 0, 0, 0, 0, 0, 0, 0, 0, 0, 0, 0, 0, 0, 0, 0, 0, 0, 0, 0, 0, 0, 0, 0, 0, 0, 0, 0, 0, 0, 0, 0, 0, 0, 0, 0, 0, 0, 0, 0, 0, 0, 0, 0, 0, 0, 0, 0, 0, 0, 0, 0, 0, 0, 0, 0, 0, 0, 0, 0, 0, 0, 0, 0, 0, 0, 0, 0, 0, 0, 0, 0, 0, 0, 0, 0, 0, 0, 0, 0, 0, 0, 0, 0, 0, 0, 0, 0, 0, 0, 0, 0, 0, 0, 0, 0, 0, 0, 0, 0, 0, 0, 0, 0, 0, 0, 0, 0, 0, 0, 0, 0, 0, 0, 0, 0, 0, 0, 0, 0, 1, 1, 1, 1, 1, 1, 1, 1, 1, 1, 1, 1, 1, 1, 1, 1, 1, 1, 1, 1, 1, 1, 1, 1, 1, 1, 1, 1, 1, 1, 1, 1, 1, 1, 1, 1, 1, 1, 1, 1, 1, 1, 1, 1, 1, 1, 1, 1, 1, 1, 1, 1, 1, 1, 1, 1, 1, 1, 1, 1, 1, 1, 1, 1, 1, 1, 1, 1, 1, 1, 1, 1, 1, 1, 1, 1, 1, 1, 1, 1, 1, 1, 1, 1, 1, 1, 1, 1, 1, 1, 1, 1, 1, 1, 1, 1, 1, 1, 1, 1, 1, 1, 1, 1, 1, 1, 1, 1, 1, 1, 1, 1, 1, 1, 1, 1, 1, 1, 1, 1, 1, 1, 1, 1, 1, 1, 1, 1, 1, 1, 1, 1, 1, 1, 1, 1, 1, 1, 1, 1, 1, 1, 1, 1])
_uv = me_sphere.uv_layers.new(name='UVMap')
_uv.uv.foreach_set('vector', [0.75, 0.375, 0.75, 0.5, 0.6875, 0.5, 0.6875, 0.375, 0.7188, 0.0, 0.75, 0.125, 0.6875, 0.125, 0.75, 0.25, 0.75, 0.375, 0.6875, 0.375, 0.6875, 0.25, 0.75, 0.125, 0.75, 0.25, 0.6875, 0.25, 0.6875, 0.125, 0.6562, 0.0, 0.6875, 0.125, 0.625, 0.125, 0.6875, 0.25, 0.6875, 0.375, 0.625, 0.375, 0.625, 0.25, 0.6875, 0.125, 0.6875, 0.25, 0.625, 0.25, 0.625, 0.125, 0.6875, 0.375, 0.6875, 0.5, 0.625, 0.5, 0.625, 0.375, 0.625, 0.125, 0.625, 0.25, 0.5625, 0.25, 0.5625, 0.125, 0.625, 0.375, 0.625, 0.5, 0.5625, 0.5, 0.5625, 0.375, 0.5937, 0.0, 0.625, 0.125, 0.5625, 0.125, 0.625, 0.25, 0.625, 0.375, 0.5625, 0.375, 0.5625, 0.25, 0.5625, 0.125, 0.5625, 0.25, 0.5, 0.25, 0.5, 0.125, 0.5625, 0.375, 0.5625, 0.5, 0.5, 0.5, 0.5, 0.375, 0.5312, 0.0, 0.5625, 0.125, 0.5, 0.125, 0.5625, 0.25, 0.5625, 0.375, 0.5, 0.375, 0.5, 0.25, 0.4687, 0.0, 0.5, 0.125, 0.4375, 0.125, 0.5, 0.25, 0.5, 0.375, 0.4375, 0.375, 0.4375, 0.25, 0.5, 0.125, 0.5, 0.25, 0.4375, 0.25, 0.4375, 0.125, 0.5, 0.375, 0.5, 0.5, 0.4375, 0.5, 0.4375, 0.375, 0.4375, 0.25, 0.4375, 0.375, 0.375, 0.375, 0.375, 0.25, 0.4375, 0.125, 0.4375, 0.25, 0.375, 0.25, 0.375, 0.125, 0.4375, 0.375, 0.4375, 0.5, 0.375, 0.5, 0.375, 0.375, 0.4062, 0.0, 0.4375, 0.125, 0.375, 0.125, 0.375, 0.125, 0.375, 0.25, 0.3125, 0.25, 0.3125, 0.125, 0.375, 0.375, 0.375, 0.5, 0.3125, 0.5, 0.3125, 0.375, 0.3437, 0.0, 0.375, 0.125, 0.3125, 0.125, 0.375, 0.25, 0.375, 0.375, 0.3125, 0.375, 0.3125, 0.25, 0.3125, 0.375, 0.3125, 0.5, 0.25, 0.5, 0.25, 0.375, 0.2812, 0.0, 0.3125, 0.125, 0.25, 0.125, 0.3125, 0.25, 0.3125, 0.375, 0.25, 0.375, 0.25, 0.25, 0.3125, 0.125, 0.3125, 0.25, 0.25, 0.25, 0.25, 0.125, 0.2188, 0.0, 0.25, 0.125, 0.1875, 0.125, 0.25, 0.25, 0.25, 0.375, 0.1875, 0.375, 0.1875, 0.25, 0.25, 0.125, 0.25, 0.25, 0.1875, 0.25, 0.1875, 0.125, 0.25, 0.375, 0.25, 0.5, 0.1875, 0.5, 0.1875, 0.375, 0.1875, 0.125, 0.1875, 0.25, 0.125, 0.25, 0.125, 0.125, 0.1875, 0.375, 0.1875, 0.5, 0.125, 0.5, 0.125, 0.375, 0.1562, 0.0, 0.1875, 0.125, 0.125, 0.125, 0.1875, 0.25, 0.1875, 0.375, 0.125, 0.375, 0.125, 0.25, 0.125, 0.125, 0.125, 0.25, 0.0625, 0.25, 0.0625, 0.125, 0.125, 0.375, 0.125, 0.5, 0.0625, 0.5, 0.0625, 0.375, 0.09375, 0.0, 0.125, 0.125, 0.0625, 0.125, 0.125, 0.25, 0.125, 0.375, 0.0625, 0.375, 0.0625, 0.25, 0.03125, 0.0, 0.0625, 0.125, 0.0, 0.125, 0.0625, 0.25, 0.0625, 0.375, 0.0, 0.375, 0.0, 0.25, 0.0625, 0.125, 0.0625, 0.25, 0.0, 0.25, 0.0, 0.125, 0.0625, 0.375, 0.0625, 0.5, 0.0, 0.5, 0.0, 0.375, 0.9688, 0.0, 1.0, 0.125, 0.9375, 0.125, 1.0, 0.25, 1.0, 0.375, 0.9375, 0.375, 0.9375, 0.25, 0.6875, 0.5, 0.75, 0.5, 0.75, 0.5, 0.6875, 0.5, 0.0, 0.5, 0.0625, 0.5, 0.0625, 0.5, 0.0, 0.5, 1.0, 0.125, 1.0, 0.25, 0.9375, 0.25, 0.9375, 0.125, 1.0, 0.375, 1.0, 0.5, 0.9375, 0.5, 0.9375, 0.375, 0.8125, 0.5, 0.875, 0.5, 0.875, 0.5, 0.8125, 0.5, 0.0625, 0.5, 0.125, 0.5, 0.125, 0.5, 0.0625, 0.5, 0.5625, 0.5, 0.625, 0.5, 0.625, 0.5, 0.5625, 0.5, 0.9375, 0.125, 0.9375, 0.25, 0.875, 0.25, 0.875, 0.125, 0.9375, 0.375, 0.9375, 0.5, 0.875, 0.5, 0.875, 0.375, 0.625, 0.5, 0.6875, 0.5, 0.6875, 0.5, 0.625, 0.5, 0.125, 0.5, 0.1875, 0.5, 0.1875, 0.5, 0.125, 0.5, 0.9062, 0.0, 0.9375, 0.125, 0.875, 0.125, 0.9375, 0.25, 0.9375, 0.375, 0.875, 0.375, 0.875, 0.25, 0.75, 0.5, 0.8125, 0.5, 0.8125, 0.5, 0.75, 0.5, 0.875, 0.125, 0.875, 0.25, 0.8125, 0.25, 0.8125, 0.125, 0.875, 0.375, 0.875, 0.5, 0.8125, 0.5, 0.8125, 0.375, 0.375, 0.5, 0.4375, 0.5, 0.4375, 0.5, 0.375, 0.5, 0.3125, 0.5, 0.375, 0.5, 0.375, 0.5, 0.3125, 0.5, 0.8437, 0.0, 0.875, 0.125, 0.8125, 0.125, 0.875, 0.25, 0.875, 0.375, 0.8125, 0.375, 0.8125, 0.25, 0.875, 0.5, 0.9375, 0.5, 0.9375, 0.5, 0.875, 0.5, 0.9375, 0.5, 1.0, 0.5, 1.0, 0.5, 0.9375, 0.5, 0.5, 0.5, 0.5625, 0.5, 0.5625, 0.5, 0.5, 0.5, 0.7812, 0.0, 0.8125, 0.125, 0.75, 0.125, 0.8125, 0.25, 0.8125, 0.375, 0.75, 0.375, 0.75, 0.25, 0.1875, 0.5, 0.25, 0.5, 0.25, 0.5, 0.1875, 0.5, 0.25, 0.5, 0.3125, 0.5, 0.3125, 0.5, 0.25, 0.5, 0.8125, 0.125, 0.8125, 0.25, 0.75, 0.25, 0.75, 0.125, 0.8125, 0.375, 0.8125, 0.5, 0.75, 0.5, 0.75, 0.375, 0.4375, 0.5, 0.5, 0.5, 0.5, 0.5, 0.4375, 0.5, 0.75, 0.625, 0.75, 0.75, 0.6875, 0.75, 0.6875, 0.625, 0.75, 0.875, 0.7187, 1.0, 0.6875, 0.875, 0.75, 0.5, 0.75, 0.625, 0.6875, 0.625, 0.6875, 0.5, 0.75, 0.75, 0.75, 0.875, 0.6875, 0.875, 0.6875, 0.75, 0.6875, 0.5, 0.6875, 0.625, 0.625, 0.625, 0.625, 0.5, 0.6875, 0.75, 0.6875, 0.875, 0.625, 0.875, 0.625, 0.75, 0.6875, 0.625, 0.6875, 0.75, 0.625, 0.75, 0.625, 0.625, 0.6875, 0.875, 0.6562, 1.0, 0.625, 0.875, 0.625, 0.75, 0.625, 0.875, 0.5625, 0.875, 0.5625, 0.75, 0.625, 0.625, 0.625, 0.75, 0.5625, 0.75, 0.5625, 0.625, 0.625, 0.875, 0.5937, 1.0, 0.5625, 0.875, 0.625, 0.5, 0.625, 0.625, 0.5625, 0.625, 0.5625, 0.5, 0.5625, 0.625, 0.5625, 0.75, 0.5, 0.75, 0.5, 0.625, 0.5625, 0.875, 0.5312, 1.0, 0.5, 0.875, 0.5625, 0.5, 0.5625, 0.625, 0.5, 0.625, 0.5, 0.5, 0.5625, 0.75, 0.5625, 0.875, 0.5, 0.875, 0.5, 0.75, 0.5, 0.875, 0.4687, 1.0, 0.4375, 0.875, 0.5, 0.5, 0.5, 0.625, 0.4375, 0.625, 0.4375, 0.5, 0.5, 0.75, 0.5, 0.875, 0.4375, 0.875, 0.4375, 0.75, 0.5, 0.625, 0.5, 0.75, 0.4375, 0.75, 0.4375, 0.625, 0.4375, 0.5, 0.4375, 0.625, 0.375, 0.625, 0.375, 0.5, 0.4375, 0.75, 0.4375, 0.875, 0.375, 0.875, 0.375, 0.75, 0.4375, 0.625, 0.4375, 0.75, 0.375, 0.75, 0.375, 0.625, 0.4375, 0.875, 0.4062, 1.0, 0.375, 0.875, 0.375, 0.625, 0.375, 0.75, 0.3125, 0.75, 0.3125, 0.625, 0.375, 0.875, 0.3437, 1.0, 0.3125, 0.875, 0.375, 0.5, 0.375, 0.625, 0.3125, 0.625, 0.3125, 0.5, 0.375, 0.75, 0.375, 0.875, 0.3125, 0.875, 0.3125, 0.75, 0.3125, 0.625, 0.3125, 0.75, 0.25, 0.75, 0.25, 0.625, 0.3125, 0.875, 0.2812, 1.0, 0.25, 0.875, 0.3125, 0.5, 0.3125, 0.625, 0.25, 0.625, 0.25, 0.5, 0.3125, 0.75, 0.3125, 0.875, 0.25, 0.875, 0.25, 0.75, 0.25, 0.5, 0.25, 0.625, 0.1875, 0.625, 0.1875, 0.5, 0.25, 0.75, 0.25, 0.875, 0.1875, 0.875, 0.1875, 0.75, 0.25, 0.625, 0.25, 0.75, 0.1875, 0.75, 0.1875, 0.625, 0.25, 0.875, 0.2188, 1.0, 0.1875, 0.875, 0.1875, 0.5, 0.1875, 0.625, 0.125, 0.625, 0.125, 0.5, 0.1875, 0.75, 0.1875, 0.875, 0.125, 0.875, 0.125, 0.75, 0.1875, 0.625, 0.1875, 0.75, 0.125, 0.75, 0.125, 0.625, 0.1875, 0.875, 0.1563, 1.0, 0.125, 0.875, 0.125, 0.625, 0.125, 0.75, 0.0625, 0.75, 0.0625, 0.625, 0.125, 0.875, 0.09375, 1.0, 0.0625, 0.875, 0.125, 0.5, 0.125, 0.625, 0.0625, 0.625, 0.0625, 0.5, 0.125, 0.75, 0.125, 0.875, 0.0625, 0.875, 0.0625, 0.75, 0.0625, 0.625, 0.0625, 0.75, 0.0, 0.75, 0.0, 0.625, 0.0625, 0.875, 0.03125, 1.0, 0.0, 0.875, 0.0625, 0.5, 0.0625, 0.625, 0.0, 0.625, 0.0, 0.5, 0.0625, 0.75, 0.0625, 0.875, 0.0, 0.875, 0.0, 0.75, 1.0, 0.5, 1.0, 0.625, 0.9375, 0.625, 0.9375, 0.5, 1.0, 0.75, 1.0, 0.875, 0.9375, 0.875, 0.9375, 0.75, 1.0, 0.625, 1.0, 0.75, 0.9375, 0.75, 0.9375, 0.625, 1.0, 0.875, 0.9688, 1.0, 0.9375, 0.875, 0.9375, 0.75, 0.9375, 0.875, 0.875, 0.875, 0.875, 0.75, 0.9375, 0.625, 0.9375, 0.75, 0.875, 0.75, 0.875, 0.625, 0.9375, 0.875, 0.9062, 1.0, 0.875, 0.875, 0.9375, 0.5, 0.9375, 0.625, 0.875, 0.625, 0.875, 0.5, 0.875, 0.625, 0.875, 0.75, 0.8125, 0.75, 0.8125, 0.625, 0.875, 0.875, 0.8437, 1.0, 0.8125, 0.875, 0.875, 0.5, 0.875, 0.625, 0.8125, 0.625, 0.8125, 0.5, 0.875, 0.75, 0.875, 0.875, 0.8125, 0.875, 0.8125, 0.75, 0.8125, 0.875, 0.7812, 1.0, 0.75, 0.875, 0.8125, 0.5, 0.8125, 0.625, 0.75, 0.625, 0.75, 0.5, 0.8125, 0.75, 0.8125, 0.875, 0.75, 0.875, 0.75, 0.75, 0.8125, 0.625, 0.8125, 0.75, 0.75, 0.75, 0.75, 0.625, 0.75, 0.375, 0.6875, 0.375, 0.6875, 0.5, 0.75, 0.5, 0.7188, 0.0, 0.6875, 0.125, 0.75, 0.125, 0.75, 0.25, 0.6875, 0.25, 0.6875, 0.375, 0.75, 0.375, 0.75, 0.125, 0.6875, 0.125, 0.6875, 0.25, 0.75, 0.25, 0.6562, 0.0, 0.625, 0.125, 0.6875, 0.125, 0.6875, 0.25, 0.625, 0.25, 0.625, 0.375, 0.6875, 0.375, 0.6875, 0.125, 0.625, 0.125, 0.625, 0.25, 0.6875, 0.25, 0.6875, 0.375, 0.625, 0.375, 0.625, 0.5, 0.6875, 0.5, 0.625, 0.125, 0.5625, 0.125, 0.5625, 0.25, 0.625, 0.25, 0.625, 0.375, 0.5625, 0.375, 0.5625, 0.5, 0.625, 0.5, 0.5937, 0.0, 0.5625, 0.125, 0.625, 0.125, 0.625, 0.25, 0.5625, 0.25, 0.5625, 0.375, 0.625, 0.375, 0.5625, 0.125, 0.5, 0.125, 0.5, 0.25, 0.5625, 0.25, 0.5625, 0.375, 0.5, 0.375, 0.5, 0.5, 0.5625, 0.5, 0.5312, 0.0, 0.5, 0.125, 0.5625, 0.125, 0.5625, 0.25, 0.5, 0.25, 0.5, 0.375, 0.5625, 0.375, 0.4687, 0.0, 0.4375, 0.125, 0.5, 0.125, 0.5, 0.25, 0.4375, 0.25, 0.4375, 0.375, 0.5, 0.375, 0.5, 0.125, 0.4375, 0.125, 0.4375, 0.25, 0.5, 0.25, 0.5, 0.375, 0.4375, 0.375, 0.4375, 0.5, 0.5, 0.5, 0.4375, 0.25, 0.375, 0.25, 0.375, 0.375, 0.4375, 0.375, 0.4375, 0.125, 0.375, 0.125, 0.375, 0.25, 0.4375, 0.25, 0.4375, 0.375, 0.375, 0.375, 0.375, 0.5, 0.4375, 0.5, 0.4062, 0.0, 0.375, 0.125, 0.4375, 0.125, 0.375, 0.125, 0.3125, 0.125, 0.3125, 0.25, 0.375, 0.25, 0.375, 0.375, 0.3125, 0.375, 0.3125, 0.5, 0.375, 0.5, 0.3437, 0.0, 0.3125, 0.125, 0.375, 0.125, 0.375, 0.25, 0.3125, 0.25, 0.3125, 0.375, 0.375, 0.375, 0.3125, 0.375, 0.25, 0.375, 0.25, 0.5, 0.3125, 0.5, 0.2812, 0.0, 0.25, 0.125, 0.3125, 0.125, 0.3125, 0.25, 0.25, 0.25, 0.25, 0.375, 0.3125, 0.375, 0.3125, 0.125, 0.25, 0.125, 0.25, 0.25, 0.3125, 0.25, 0.2188, 0.0, 0.1875, 0.125, 0.25, 0.125, 0.25, 0.25, 0.1875, 0.25, 0.1875, 0.375, 0.25, 0.375, 0.25, 0.125, 0.1875, 0.125, 0.1875, 0.25, 0.25, 0.25, 0.25, 0.375, 0.1875, 0.375, 0.1875, 0.5, 0.25, 0.5, 0.1875, 0.125, 0.125, 0.125, 0.125, 0.25, 0.1875, 0.25, 0.1875, 0.375, 0.125, 0.375, 0.125, 0.5, 0.1875, 0.5, 0.1562, 0.0, 0.125, 0.125, 0.1875, 0.125, 0.1875, 0.25, 0.125, 0.25, 0.125, 0.375, 0.1875, 0.375, 0.125, 0.125, 0.0625, 0.125, 0.0625, 0.25, 0.125, 0.25, 0.125, 0.375, 0.0625, 0.375, 0.0625, 0.5, 0.125, 0.5, 0.09375, 0.0, 0.0625, 0.125, 0.125, 0.125, 0.125, 0.25, 0.0625, 0.25, 0.0625, 0.375, 0.125, 0.375, 0.03125, 0.0, 0.0, 0.125, 0.0625, 0.125, 0.0625, 0.25, 0.0, 0.25, 0.0, 0.375, 0.0625, 0.375, 0.0625, 0.125, 0.0, 0.125, 0.0, 0.25, 0.0625, 0.25, 0.0625, 0.375, 0.0, 0.375, 0.0, 0.5, 0.0625, 0.5, 0.9688, 0.0, 0.9375, 0.125, 1.0, 0.125, 1.0, 0.25, 0.9375, 0.25, 0.9375, 0.375, 1.0, 0.375, 0.6875, 0.5, 0.6875, 0.5, 0.75, 0.5, 0.75, 0.5, 0.0, 0.5, 0.0, 0.5, 0.0625, 0.5, 0.0625, 0.5, 1.0, 0.125, 0.9375, 0.125, 0.9375, 0.25, 1.0, 0.25, 1.0, 0.375, 0.9375, 0.375, 0.9375, 0.5, 1.0, 0.5, 0.8125, 0.5, 0.8125, 0.5, 0.875, 0.5, 0.875, 0.5, 0.0625, 0.5, 0.0625, 0.5, 0.125, 0.5, 0.125, 0.5, 0.5625, 0.5, 0.5625, 0.5, 0.625, 0.5, 0.625, 0.5, 0.9375, 0.125, 0.875, 0.125, 0.875, 0.25, 0.9375, 0.25, 0.9375, 0.375, 0.875, 0.375, 0.875, 0.5, 0.9375, 0.5, 0.625, 0.5, 0.625, 0.5, 0.6875, 0.5, 0.6875, 0.5, 0.125, 0.5, 0.125, 0.5, 0.1875, 0.5, 0.1875, 0.5, 0.9062, 0.0, 0.875, 0.125, 0.9375, 0.125, 0.9375, 0.25, 0.875, 0.25, 0.875, 0.375, 0.9375, 0.375, 0.75, 0.5, 0.75, 0.5, 0.8125, 0.5, 0.8125, 0.5, 0.875, 0.125, 0.8125, 0.125, 0.8125, 0.25, 0.875, 0.25, 0.875, 0.375, 0.8125, 0.375, 0.8125, 0.5, 0.875, 0.5, 0.375, 0.5, 0.375, 0.5, 0.4375, 0.5, 0.4375, 0.5, 0.3125, 0.5, 0.3125, 0.5, 0.375, 0.5, 0.375, 0.5, 0.8437, 0.0, 0.8125, 0.125, 0.875, 0.125, 0.875, 0.25, 0.8125, 0.25, 0.8125, 0.375, 0.875, 0.375, 0.875, 0.5, 0.875, 0.5, 0.9375, 0.5, 0.9375, 0.5, 0.9375, 0.5, 0.9375, 0.5, 1.0, 0.5, 1.0, 0.5, 0.5, 0.5, 0.5, 0.5, 0.5625, 0.5, 0.5625, 0.5, 0.7812, 0.0, 0.75, 0.125, 0.8125, 0.125, 0.8125, 0.25, 0.75, 0.25, 0.75, 0.375, 0.8125, 0.375, 0.1875, 0.5, 0.1875, 0.5, 0.25, 0.5, 0.25, 0.5, 0.25, 0.5, 0.25, 0.5, 0.3125, 0.5, 0.3125, 0.5, 0.8125, 0.125, 0.75, 0.125, 0.75, 0.25, 0.8125, 0.25, 0.8125, 0.375, 0.75, 0.375, 0.75, 0.5, 0.8125, 0.5, 0.4375, 0.5, 0.4375, 0.5, 0.5, 0.5, 0.5, 0.5, 0.75, 0.625, 0.6875, 0.625, 0.6875, 0.75, 0.75, 0.75, 0.75, 0.875, 0.6875, 0.875, 0.7187, 1.0, 0.75, 0.5, 0.6875, 0.5, 0.6875, 0.625, 0.75, 0.625, 0.75, 0.75, 0.6875, 0.75, 0.6875, 0.875, 0.75, 0.875, 0.6875, 0.5, 0.625, 0.5, 0.625, 0.625, 0.6875, 0.625, 0.6875, 0.75, 0.625, 0.75, 0.625, 0.875, 0.6875, 0.875, 0.6875, 0.625, 0.625, 0.625, 0.625, 0.75, 0.6875, 0.75, 0.6875, 0.875, 0.625, 0.875, 0.6562, 1.0, 0.625, 0.75, 0.5625, 0.75, 0.5625, 0.875, 0.625, 0.875, 0.625, 0.625, 0.5625, 0.625, 0.5625, 0.75, 0.625, 0.75, 0.625, 0.875, 0.5625, 0.875, 0.5937, 1.0, 0.625, 0.5, 0.5625, 0.5, 0.5625, 0.625, 0.625, 0.625, 0.5625, 0.625, 0.5, 0.625, 0.5, 0.75, 0.5625, 0.75, 0.5625, 0.875, 0.5, 0.875, 0.5312, 1.0, 0.5625, 0.5, 0.5, 0.5, 0.5, 0.625, 0.5625, 0.625, 0.5625, 0.75, 0.5, 0.75, 0.5, 0.875, 0.5625, 0.875, 0.5, 0.875, 0.4375, 0.875, 0.4687, 1.0, 0.5, 0.5, 0.4375, 0.5, 0.4375, 0.625, 0.5, 0.625, 0.5, 0.75, 0.4375, 0.75, 0.4375, 0.875, 0.5, 0.875, 0.5, 0.625, 0.4375, 0.625, 0.4375, 0.75, 0.5, 0.75, 0.4375, 0.5, 0.375, 0.5, 0.375, 0.625, 0.4375, 0.625, 0.4375, 0.75, 0.375, 0.75, 0.375, 0.875, 0.4375, 0.875, 0.4375, 0.625, 0.375, 0.625, 0.375, 0.75, 0.4375, 0.75, 0.4375, 0.875, 0.375, 0.875, 0.4062, 1.0, 0.375, 0.625, 0.3125, 0.625, 0.3125, 0.75, 0.375, 0.75, 0.375, 0.875, 0.3125, 0.875, 0.3437, 1.0, 0.375, 0.5, 0.3125, 0.5, 0.3125, 0.625, 0.375, 0.625, 0.375, 0.75, 0.3125, 0.75, 0.3125, 0.875, 0.375, 0.875, 0.3125, 0.625, 0.25, 0.625, 0.25, 0.75, 0.3125, 0.75, 0.3125, 0.875, 0.25, 0.875, 0.2812, 1.0, 0.3125, 0.5, 0.25, 0.5, 0.25, 0.625, 0.3125, 0.625, 0.3125, 0.75, 0.25, 0.75, 0.25, 0.875, 0.3125, 0.875, 0.25, 0.5, 0.1875, 0.5, 0.1875, 0.625, 0.25, 0.625, 0.25, 0.75, 0.1875, 0.75, 0.1875, 0.875, 0.25, 0.875, 0.25, 0.625, 0.1875, 0.625, 0.1875, 0.75, 0.25, 0.75, 0.25, 0.875, 0.1875, 0.875, 0.2188, 1.0, 0.1875, 0.5, 0.125, 0.5, 0.125, 0.625, 0.1875, 0.625, 0.1875, 0.75, 0.125, 0.75, 0.125, 0.875, 0.1875, 0.875, 0.1875, 0.625, 0.125, 0.625, 0.125, 0.75, 0.1875, 0.75, 0.1875, 0.875, 0.125, 0.875, 0.1563, 1.0, 0.125, 0.625, 0.0625, 0.625, 0.0625, 0.75, 0.125, 0.75, 0.125, 0.875, 0.0625, 0.875, 0.09375, 1.0, 0.125, 0.5, 0.0625, 0.5, 0.0625, 0.625, 0.125, 0.625, 0.125, 0.75, 0.0625, 0.75, 0.0625, 0.875, 0.125, 0.875, 0.0625, 0.625, 0.0, 0.625, 0.0, 0.75, 0.0625, 0.75, 0.0625, 0.875, 0.0, 0.875, 0.03125, 1.0, 0.0625, 0.5, 0.0, 0.5, 0.0, 0.625, 0.0625, 0.625, 0.0625, 0.75, 0.0, 0.75, 0.0, 0.875, 0.0625, 0.875, 1.0, 0.5, 0.9375, 0.5, 0.9375, 0.625, 1.0, 0.625, 1.0, 0.75, 0.9375, 0.75, 0.9375, 0.875, 1.0, 0.875, 1.0, 0.625, 0.9375, 0.625, 0.9375, 0.75, 1.0, 0.75, 1.0, 0.875, 0.9375, 0.875, 0.9688, 1.0, 0.9375, 0.75, 0.875, 0.75, 0.875, 0.875, 0.9375, 0.875, 0.9375, 0.625, 0.875, 0.625, 0.875, 0.75, 0.9375, 0.75, 0.9375, 0.875, 0.875, 0.875, 0.9062, 1.0, 0.9375, 0.5, 0.875, 0.5, 0.875, 0.625, 0.9375, 0.625, 0.875, 0.625, 0.8125, 0.625, 0.8125, 0.75, 0.875, 0.75, 0.875, 0.875, 0.8125, 0.875, 0.8437, 1.0, 0.875, 0.5, 0.8125, 0.5, 0.8125, 0.625, 0.875, 0.625, 0.875, 0.75, 0.8125, 0.75, 0.8125, 0.875, 0.875, 0.875, 0.8125, 0.875, 0.75, 0.875, 0.7812, 1.0, 0.8125, 0.5, 0.75, 0.5, 0.75, 0.625, 0.8125, 0.625, 0.8125, 0.75, 0.75, 0.75, 0.75, 0.875, 0.8125, 0.875, 0.8125, 0.625, 0.75, 0.625, 0.75, 0.75, 0.8125, 0.75])
me_sphere.materials.append(mat_material_006)
me_sphere.materials.append(mat_material_009)
me_sphere.use_remesh_fix_poles = True
me_sphere.use_remesh_preserve_attributes = False
me_sphere.update()
me_sphere_001 = bpy.data.meshes.new('Sphere.001')
me_sphere_001.from_pydata([(0.0, 0.9239, -0.3827), (0.0, 0.3827, -0.9239), (0.3827, 0.9239, -4.371e-08), (0.3536, 0.8536, -0.3827), (0.2706, 0.6533, -0.7071), (0.1464, 0.3536, -0.9239), (0.7071, 0.7071, -4.371e-08), (0.6533, 0.6533, -0.3827), (0.5, 0.5, -0.7071), (0.2706, 0.2706, -0.9239), (0.9239, 0.3827, -4.371e-08), (0.8536, 0.3536, -0.3827), (0.6533, 0.2706, -0.7071), (0.3536, 0.1464, -0.9239), (1.0, -2.451e-07, -4.371e-08), (0.9239, -2.153e-07, -0.3827), (0.7071, -1.855e-07, -0.7071), (0.3827, -1.259e-07, -0.9239), (0.9239, -0.3827, -4.371e-08), (0.8536, -0.3536, -0.3827), (0.6533, -0.2706, -0.7071), (0.3536, -0.1464, -0.9239), (0.7071, -0.7071, -4.371e-08), (0.6533, -0.6533, -0.3827), (0.5, -0.5, -0.7071), (0.2706, -0.2706, -0.9239), (0.3827, -0.9239, -4.371e-08), (0.3536, -0.8536, -0.3827), (0.2706, -0.6533, -0.7071), (0.1464, -0.3536, -0.9239), (-2.944e-07, -1.0, -4.371e-08), (-2.646e-07, -0.9239, -0.3827), (-8.575e-08, -0.7071, -0.7071), (-8.575e-08, -0.3827, -0.9239), (-0.3827, -0.9239, -4.371e-08), (-0.3536, -0.8536, -0.3827), (-0.2706, -0.6533, -0.7071), (-0.1464, -0.3536, -0.9239), (-0.7071, -0.7071, -4.371e-08), (-0.6533, -0.6533, -0.3827), (-0.5, -0.5, -0.7071), (-0.2706, -0.2706, -0.9239), (0.0, -8.742e-08, -1.0), (-0.9239, -0.3827, -4.371e-08), (-0.8536, -0.3536, -0.3827), (-0.6533, -0.2706, -0.7071), (-0.3536, -0.1464, -0.9239), (-1.0, 3.51e-07, -4.371e-08), (-0.9239, 2.616e-07, -0.3827), (-0.7071, 8.275e-08, -0.7071), (-0.3827, 6.785e-08, -0.9239), (-0.9239, 0.3827, -4.371e-08), (-0.8536, 0.3536, -0.3827), (-0.6533, 0.2706, -0.7071), (-0.3536, 0.1464, -0.9239), (-0.7071, 0.7071, -4.371e-08), (-0.6533, 0.6533, -0.3827), (-0.5, 0.5, -0.7071), (-0.2706, 0.2706, -0.9239), (-0.3827, 0.9239, -4.371e-08), (-0.3536, 0.8536, -0.3827), (-0.2706, 0.6533, -0.7071), (-0.1464, 0.3536, -0.9239), (5.997e-07, 1.0, -4.371e-08), (3.017e-07, 0.7071, -0.7071), (0.0, 0.7071, 2.637), (0.0, 0.9239, 2.312), (0.1464, 0.3536, 2.854), (0.2706, 0.6533, 2.637), (0.3536, 0.8536, 2.312), (0.3827, 0.9239, 1.93), (0.2706, 0.2706, 2.854), (0.5, 0.5, 2.637), (0.6533, 0.6533, 2.312), (0.7071, 0.7071, 1.93), (0.3536, 0.1464, 2.854), (0.6533, 0.2706, 2.637), (0.8536, 0.3536, 2.312), (0.9239, 0.3827, 1.93), (0.3827, -9.606e-08, 2.854), (0.7071, -1.855e-07, 2.637), (0.9239, -2.153e-07, 2.312), (1.0, -2.451e-07, 1.93), (0.3536, -0.1464, 2.854), (0.6533, -0.2706, 2.637), (0.8536, -0.3536, 2.312), (0.9239, -0.3827, 1.93), (0.2706, -0.2706, 2.854), (0.5, -0.5, 2.637), (0.6533, -0.6533, 2.312), (0.7071, -0.7071, 1.93), (0.1464, -0.3536, 2.854), (0.2706, -0.6533, 2.637), (0.3536, -0.8536, 2.312), (0.3827, -0.9239, 1.93), (-3.553e-14, -1.748e-07, 2.93), (-7.085e-08, -0.3827, 2.854), (-8.575e-08, -0.7071, 2.637), (-2.646e-07, -0.9239, 2.312), (-2.944e-07, -1.0, 1.93), (-0.1464, -0.3536, 2.854), (-0.2706, -0.6533, 2.637), (-0.3536, -0.8536, 2.312), (-0.3827, -0.9239, 1.93), (-0.2706, -0.2706, 2.854), (-0.5, -0.5, 2.637), (-0.6533, -0.6533, 2.312), (-0.7071, -0.7071, 1.93), (-0.3536, -0.1464, 2.854), (-0.6533, -0.2706, 2.637), (-0.8536, -0.3536, 2.312), (-0.9239, -0.3827, 1.93), (-0.3827, 5.295e-08, 2.854), (-0.7071, 8.275e-08, 2.637), (-0.9239, 2.616e-07, 2.312), (-1.0, 3.51e-07, 1.93), (-0.3536, 0.1464, 2.854), (-0.6533, 0.2706, 2.637), (-0.8536, 0.3536, 2.312), (-0.9239, 0.3827, 1.93), (-0.2706, 0.2706, 2.854), (-0.5, 0.5, 2.637), (-0.6533, 0.6533, 2.312), (-0.7071, 0.7071, 1.93), (-0.1464, 0.3536, 2.854), (-0.2706, 0.6533, 2.637), (-0.3536, 0.8536, 2.312), (-0.3827, 0.9239, 1.93), (2.123e-07, 0.3827, 2.854), (5.997e-07, 1.0, 1.93), (-1.666e-07, 1.436, -0.5886), (-4.059e-08, 0.6044, -1.429), (0.593, 1.432, -0.05247), (0.5496, 1.327, -0.5886), (0.4223, 1.019, -1.091), (0.2313, 0.5584, -1.429), (1.096, 1.096, -0.05247), (1.015, 1.015, -0.5886), (0.7802, 0.7802, -1.091), (0.4274, 0.4274, -1.429), (1.432, 0.593, -0.05247), (1.327, 0.5496, -0.5886), (1.019, 0.4223, -1.091), (0.5584, 0.2313, -1.429), (1.55, -3.628e-07, -0.05247), (1.436, -3.089e-07, -0.5886), (1.103, -2.361e-07, -1.091), (0.6044, -1.579e-07, -1.429), (1.432, -0.593, -0.05247), (1.327, -0.5496, -0.5886), (1.019, -0.4223, -1.091), (0.5584, -0.2313, -1.429), (1.096, -1.096, -0.05247), (1.015, -1.015, -0.5886), (0.7802, -0.7802, -1.091), (0.4274, -0.4274, -1.429), (0.593, -1.432, -0.05247), (0.5496, -1.327, -0.5886), (0.4223, -1.019, -1.091), (0.2313, -0.5584, -1.429), (-5.127e-07, -1.55, -0.05247), (-4.616e-07, -1.436, -0.5886), (-2.032e-07, -1.103, -1.091), (-1.642e-07, -0.6044, -1.429), (-0.593, -1.432, -0.05247), (-0.5496, -1.327, -0.5886), (-0.4223, -1.019, -1.091), (-0.2313, -0.5584, -1.429), (-1.096, -1.096, -0.05247), (-1.015, -1.015, -0.5886), (-0.7802, -0.7802, -1.091), (-0.4274, -0.4274, -1.429), (-1.123e-08, -8.371e-08, -1.552), (-1.432, -0.593, -0.05247), (-1.327, -0.5496, -0.5886), (-1.019, -0.4223, -1.091), (-0.5584, -0.2313, -1.429), (-1.55, 6.349e-07, -0.05247), (-1.436, 5.275e-07, -0.5886), (-1.103, 2.433e-07, -1.091), (-0.6044, 1.569e-07, -1.429), (-1.432, 0.593, -0.05247), (-1.327, 0.5496, -0.5886), (-1.019, 0.4223, -1.091), (-0.5584, 0.2313, -1.429), (-1.096, 1.096, -0.05247), (-1.015, 1.015, -0.5886), (-0.7802, 0.7802, -1.091), (-0.4274, 0.4274, -1.429), (-0.593, 1.432, -0.05247), (-0.5496, 1.327, -0.5886), (-0.4223, 1.019, -1.091), (-0.2313, 0.5584, -1.429), (6.679e-07, 1.55, -0.05247), (2.694e-07, 1.103, -1.091), (-1.644e-07, 1.103, 3.021), (-1.665e-07, 1.436, 2.518), (0.2313, 0.5584, 3.359), (0.4223, 1.019, 3.021), (0.5496, 1.327, 2.518), (0.593, 1.432, 1.982), (0.4274, 0.4274, 3.359), (0.7802, 0.7802, 3.021), (1.015, 1.015, 2.518), (1.096, 1.096, 1.982), (0.5584, 0.2313, 3.359), (1.019, 0.4223, 3.021), (1.327, 0.5496, 2.518), (1.432, 0.593, 1.982), (0.6044, -1.682e-07, 3.359), (1.103, -2.939e-07, 3.021), (1.436, -3.272e-07, 2.518), (1.55, -3.666e-07, 1.982), (0.5584, -0.2313, 3.359), (1.019, -0.4223, 3.021), (1.327, -0.5496, 2.518), (1.432, -0.593, 1.982), (0.4274, -0.4274, 3.359), (0.7802, -0.7802, 3.021), (1.015, -1.015, 2.518), (1.096, -1.096, 1.982), (0.2313, -0.5584, 3.359), (0.4223, -1.019, 3.021), (0.5496, -1.327, 2.518), (0.593, -1.432, 1.982), (-7.492e-09, -2.039e-07, 3.482), (-2.039e-07, -0.6044, 3.359), (-2.618e-07, -1.103, 3.021), (-4.875e-07, -1.436, 2.518), (-5.158e-07, -1.55, 1.982), (-0.2313, -0.5584, 3.359), (-0.4223, -1.019, 3.021), (-0.5496, -1.327, 2.518), (-0.593, -1.432, 1.982), (-0.4274, -0.4274, 3.359), (-0.7802, -0.7802, 3.021), (-1.015, -1.015, 2.518), (-1.096, -1.096, 1.982), (-0.5584, -0.2313, 3.359), (-1.019, -0.4223, 3.021), (-1.327, -0.5496, 2.518), (-1.432, -0.593, 1.982), (-0.6044, 1.259e-07, 3.359), (-1.103, 2.441e-07, 3.021), (-1.436, 5.556e-07, 2.518), (-1.55, 6.534e-07, 1.982), (-0.5584, 0.2313, 3.359), (-1.019, 0.4223, 3.021), (-1.327, 0.5496, 2.518), (-1.432, 0.593, 1.982), (-0.4274, 0.4274, 3.359), (-0.7802, 0.7802, 3.021), (-1.015, 1.015, 2.518), (-1.096, 1.096, 1.982), (-0.2313, 0.5584, 3.359), (-0.4223, 1.019, 3.021), (-0.5496, 1.327, 2.518), (-0.593, 1.432, 1.982), (1.637e-07, 0.6044, 3.359), (6.865e-07, 1.55, 1.982)], [], [(0, 63, 2, 3), (42, 1, 5), (64, 0, 3, 4), (1, 64, 4, 5), (42, 5, 9), (4, 3, 7, 8), (5, 4, 8, 9), (3, 2, 6, 7), (9, 8, 12, 13), (7, 6, 10, 11), (42, 9, 13), (8, 7, 11, 12), (13, 12, 16, 17), (11, 10, 14, 15), (42, 13, 17), (12, 11, 15, 16), (42, 17, 21), (16, 15, 19, 20), (17, 16, 20, 21), (15, 14, 18, 19), (20, 19, 23, 24), (21, 20, 24, 25), (19, 18, 22, 23), (42, 21, 25), (25, 24, 28, 29), (23, 22, 26, 27), (42, 25, 29), (24, 23, 27, 28), (27, 26, 30, 31), (42, 29, 33), (28, 27, 31, 32), (29, 28, 32, 33), (42, 33, 37), (32, 31, 35, 36), (33, 32, 36, 37), (31, 30, 34, 35), (37, 36, 40, 41), (35, 34, 38, 39), (42, 37, 41), (36, 35, 39, 40), (41, 40, 45, 46), (39, 38, 43, 44), (42, 41, 46), (40, 39, 44, 45), (42, 46, 50), (45, 44, 48, 49), (46, 45, 49, 50), (44, 43, 47, 48), (42, 50, 54), (49, 48, 52, 53), (2, 63, 129, 70), (47, 43, 111, 115), (50, 49, 53, 54), (48, 47, 51, 52), (59, 55, 123, 127), (43, 38, 107, 111), (10, 6, 74, 78), (54, 53, 57, 58), (52, 51, 55, 56), (6, 2, 70, 74), (38, 34, 103, 107), (42, 54, 58), (53, 52, 56, 57), (63, 59, 127, 129), (58, 57, 61, 62), (56, 55, 59, 60), (22, 18, 86, 90), (26, 22, 90, 94), (42, 58, 62), (57, 56, 60, 61), (55, 51, 119, 123), (51, 47, 115, 119), (14, 10, 78, 82), (42, 62, 1), (61, 60, 0, 64), (34, 30, 99, 103), (30, 26, 94, 99), (62, 61, 64, 1), (60, 59, 63, 0), (18, 14, 82, 86), (66, 65, 68, 69), (128, 95, 67), (129, 66, 69, 70), (65, 128, 67, 68), (70, 69, 73, 74), (68, 67, 71, 72), (69, 68, 72, 73), (67, 95, 71), (72, 71, 75, 76), (73, 72, 76, 77), (71, 95, 75), (74, 73, 77, 78), (77, 76, 80, 81), (75, 95, 79), (78, 77, 81, 82), (76, 75, 79, 80), (79, 95, 83), (82, 81, 85, 86), (80, 79, 83, 84), (81, 80, 84, 85), (86, 85, 89, 90), (84, 83, 87, 88), (85, 84, 88, 89), (83, 95, 87), (89, 88, 92, 93), (87, 95, 91), (90, 89, 93, 94), (88, 87, 91, 92), (93, 92, 97, 98), (91, 95, 96), (94, 93, 98, 99), (92, 91, 96, 97), (99, 98, 102, 103), (97, 96, 100, 101), (98, 97, 101, 102), (96, 95, 100), (103, 102, 106, 107), (101, 100, 104, 105), (102, 101, 105, 106), (100, 95, 104), (106, 105, 109, 110), (104, 95, 108), (107, 106, 110, 111), (105, 104, 108, 109), (110, 109, 113, 114), (108, 95, 112), (111, 110, 114, 115), (109, 108, 112, 113), (115, 114, 118, 119), (113, 112, 116, 117), (114, 113, 117, 118), (112, 95, 116), (117, 116, 120, 121), (118, 117, 121, 122), (116, 95, 120), (119, 118, 122, 123), (122, 121, 125, 126), (120, 95, 124), (123, 122, 126, 127), (121, 120, 124, 125), (124, 95, 128), (127, 126, 66, 129), (125, 124, 128, 65), (126, 125, 65, 66), (130, 133, 132, 193), (172, 135, 131), (194, 134, 133, 130), (131, 135, 134, 194), (172, 139, 135), (134, 138, 137, 133), (135, 139, 138, 134), (133, 137, 136, 132), (139, 143, 142, 138), (137, 141, 140, 136), (172, 143, 139), (138, 142, 141, 137), (143, 147, 146, 142), (141, 145, 144, 140), (172, 147, 143), (142, 146, 145, 141), (172, 151, 147), (146, 150, 149, 145), (147, 151, 150, 146), (145, 149, 148, 144), (150, 154, 153, 149), (151, 155, 154, 150), (149, 153, 152, 148), (172, 155, 151), (155, 159, 158, 154), (153, 157, 156, 152), (172, 159, 155), (154, 158, 157, 153), (157, 161, 160, 156), (172, 163, 159), (158, 162, 161, 157), (159, 163, 162, 158), (172, 167, 163), (162, 166, 165, 161), (163, 167, 166, 162), (161, 165, 164, 160), (167, 171, 170, 166), (165, 169, 168, 164), (172, 171, 167), (166, 170, 169, 165), (171, 176, 175, 170), (169, 174, 173, 168), (172, 176, 171), (170, 175, 174, 169), (172, 180, 176), (175, 179, 178, 174), (176, 180, 179, 175), (174, 178, 177, 173), (172, 184, 180), (179, 183, 182, 178), (132, 200, 259, 193), (177, 245, 241, 173), (180, 184, 183, 179), (178, 182, 181, 177), (189, 257, 253, 185), (173, 241, 237, 168), (140, 208, 204, 136), (184, 188, 187, 183), (182, 186, 185, 181), (136, 204, 200, 132), (168, 237, 233, 164), (172, 188, 184), (183, 187, 186, 182), (193, 259, 257, 189), (188, 192, 191, 187), (186, 190, 189, 185), (152, 220, 216, 148), (156, 224, 220, 152), (172, 192, 188), (187, 191, 190, 186), (185, 253, 249, 181), (181, 249, 245, 177), (144, 212, 208, 140), (172, 131, 192), (191, 194, 130, 190), (164, 233, 229, 160), (160, 229, 224, 156), (192, 131, 194, 191), (190, 130, 193, 189), (148, 216, 212, 144), (196, 199, 198, 195), (258, 197, 225), (259, 200, 199, 196), (195, 198, 197, 258), (200, 204, 203, 199), (198, 202, 201, 197), (199, 203, 202, 198), (197, 201, 225), (202, 206, 205, 201), (203, 207, 206, 202), (201, 205, 225), (204, 208, 207, 203), (207, 211, 210, 206), (205, 209, 225), (208, 212, 211, 207), (206, 210, 209, 205), (209, 213, 225), (212, 216, 215, 211), (210, 214, 213, 209), (211, 215, 214, 210), (216, 220, 219, 215), (214, 218, 217, 213), (215, 219, 218, 214), (213, 217, 225), (219, 223, 222, 218), (217, 221, 225), (220, 224, 223, 219), (218, 222, 221, 217), (223, 228, 227, 222), (221, 226, 225), (224, 229, 228, 223), (222, 227, 226, 221), (229, 233, 232, 228), (227, 231, 230, 226), (228, 232, 231, 227), (226, 230, 225), (233, 237, 236, 232), (231, 235, 234, 230), (232, 236, 235, 231), (230, 234, 225), (236, 240, 239, 235), (234, 238, 225), (237, 241, 240, 236), (235, 239, 238, 234), (240, 244, 243, 239), (238, 242, 225), (241, 245, 244, 240), (239, 243, 242, 238), (245, 249, 248, 244), (243, 247, 246, 242), (244, 248, 247, 243), (242, 246, 225), (247, 251, 250, 246), (248, 252, 251, 247), (246, 250, 225), (249, 253, 252, 248), (252, 256, 255, 251), (250, 254, 225), (253, 257, 256, 252), (251, 255, 254, 250), (254, 258, 225), (257, 259, 196, 256), (255, 195, 258, 254), (256, 196, 195, 255)])
me_sphere_001.polygons.foreach_set('material_index', [0, 0, 0, 0, 0, 0, 0, 0, 0, 0, 0, 0, 0, 0, 0, 0, 0, 0, 0, 0, 0, 0, 0, 0, 0, 0, 0, 0, 0, 0, 0, 0, 0, 0, 0, 0, 0, 0, 0, 0, 0, 0, 0, 0, 0, 0, 0, 0, 0, 0, 0, 0, 0, 0, 0, 0, 0, 0, 0, 0, 0, 0, 0, 0, 0, 0, 0, 0, 0, 0, 0, 0, 0, 0, 0, 0, 0, 0, 0, 0, 0, 0, 0, 0, 0, 0, 0, 0, 0, 0, 0, 0, 0, 0, 0, 0, 0, 0, 0, 0, 0, 0, 0, 0, 0, 0, 0, 0, 0, 0, 0, 0, 0, 0, 0, 0, 0, 0, 0, 0, 0, 0, 0, 0, 0, 0, 0, 0, 0, 0, 0, 0, 0, 0, 0, 0, 0, 0, 0, 0, 0, 0, 0, 0, 1, 1, 1, 1, 1, 1, 1, 1, 1, 1, 1, 1, 1, 1, 1, 1, 1, 1, 1, 1, 1, 1, 1, 1, 1, 1, 1, 1, 1, 1, 1, 1, 1, 1, 1, 1, 1, 1, 1, 1, 1, 1, 1, 1, 1, 1, 1, 1, 1, 1, 1, 1, 1, 1, 1, 1, 1, 1, 1, 1, 1, 1, 1, 1, 1, 1, 1, 1, 1, 1, 1, 1, 1, 1, 1, 1, 1, 1, 1, 1, 1, 1, 1, 1, 1, 1, 1, 1, 1, 1, 1, 1, 1, 1, 1, 1, 1, 1, 1, 1, 1, 1, 1, 1, 1, 1, 1, 1, 1, 1, 1, 1, 1, 1, 1, 1, 1, 1, 1, 1, 1, 1, 1, 1, 1, 1, 1, 1, 1, 1, 1, 1, 1, 1, 1, 1, 1, 1, 1, 1, 1, 1, 1, 1])
_uv = me_sphere_001.uv_layers.new(name='UVMap')
_uv.uv.foreach_set('vector', [0.75, 0.375, 0.75, 0.5, 0.6875, 0.5, 0.6875, 0.375, 0.7188, 0.0, 0.75, 0.125, 0.6875, 0.125, 0.75, 0.25, 0.75, 0.375, 0.6875, 0.375, 0.6875, 0.25, 0.75, 0.125, 0.75, 0.25, 0.6875, 0.25, 0.6875, 0.125, 0.6562, 0.0, 0.6875, 0.125, 0.625, 0.125, 0.6875, 0.25, 0.6875, 0.375, 0.625, 0.375, 0.625, 0.25, 0.6875, 0.125, 0.6875, 0.25, 0.625, 0.25, 0.625, 0.125, 0.6875, 0.375, 0.6875, 0.5, 0.625, 0.5, 0.625, 0.375, 0.625, 0.125, 0.625, 0.25, 0.5625, 0.25, 0.5625, 0.125, 0.625, 0.375, 0.625, 0.5, 0.5625, 0.5, 0.5625, 0.375, 0.5937, 0.0, 0.625, 0.125, 0.5625, 0.125, 0.625, 0.25, 0.625, 0.375, 0.5625, 0.375, 0.5625, 0.25, 0.5625, 0.125, 0.5625, 0.25, 0.5, 0.25, 0.5, 0.125, 0.5625, 0.375, 0.5625, 0.5, 0.5, 0.5, 0.5, 0.375, 0.5312, 0.0, 0.5625, 0.125, 0.5, 0.125, 0.5625, 0.25, 0.5625, 0.375, 0.5, 0.375, 0.5, 0.25, 0.4687, 0.0, 0.5, 0.125, 0.4375, 0.125, 0.5, 0.25, 0.5, 0.375, 0.4375, 0.375, 0.4375, 0.25, 0.5, 0.125, 0.5, 0.25, 0.4375, 0.25, 0.4375, 0.125, 0.5, 0.375, 0.5, 0.5, 0.4375, 0.5, 0.4375, 0.375, 0.4375, 0.25, 0.4375, 0.375, 0.375, 0.375, 0.375, 0.25, 0.4375, 0.125, 0.4375, 0.25, 0.375, 0.25, 0.375, 0.125, 0.4375, 0.375, 0.4375, 0.5, 0.375, 0.5, 0.375, 0.375, 0.4062, 0.0, 0.4375, 0.125, 0.375, 0.125, 0.375, 0.125, 0.375, 0.25, 0.3125, 0.25, 0.3125, 0.125, 0.375, 0.375, 0.375, 0.5, 0.3125, 0.5, 0.3125, 0.375, 0.3437, 0.0, 0.375, 0.125, 0.3125, 0.125, 0.375, 0.25, 0.375, 0.375, 0.3125, 0.375, 0.3125, 0.25, 0.3125, 0.375, 0.3125, 0.5, 0.25, 0.5, 0.25, 0.375, 0.2812, 0.0, 0.3125, 0.125, 0.25, 0.125, 0.3125, 0.25, 0.3125, 0.375, 0.25, 0.375, 0.25, 0.25, 0.3125, 0.125, 0.3125, 0.25, 0.25, 0.25, 0.25, 0.125, 0.2188, 0.0, 0.25, 0.125, 0.1875, 0.125, 0.25, 0.25, 0.25, 0.375, 0.1875, 0.375, 0.1875, 0.25, 0.25, 0.125, 0.25, 0.25, 0.1875, 0.25, 0.1875, 0.125, 0.25, 0.375, 0.25, 0.5, 0.1875, 0.5, 0.1875, 0.375, 0.1875, 0.125, 0.1875, 0.25, 0.125, 0.25, 0.125, 0.125, 0.1875, 0.375, 0.1875, 0.5, 0.125, 0.5, 0.125, 0.375, 0.1562, 0.0, 0.1875, 0.125, 0.125, 0.125, 0.1875, 0.25, 0.1875, 0.375, 0.125, 0.375, 0.125, 0.25, 0.125, 0.125, 0.125, 0.25, 0.0625, 0.25, 0.0625, 0.125, 0.125, 0.375, 0.125, 0.5, 0.0625, 0.5, 0.0625, 0.375, 0.09375, 0.0, 0.125, 0.125, 0.0625, 0.125, 0.125, 0.25, 0.125, 0.375, 0.0625, 0.375, 0.0625, 0.25, 0.03125, 0.0, 0.0625, 0.125, 0.0, 0.125, 0.0625, 0.25, 0.0625, 0.375, 0.0, 0.375, 0.0, 0.25, 0.0625, 0.125, 0.0625, 0.25, 0.0, 0.25, 0.0, 0.125, 0.0625, 0.375, 0.0625, 0.5, 0.0, 0.5, 0.0, 0.375, 0.9688, 0.0, 1.0, 0.125, 0.9375, 0.125, 1.0, 0.25, 1.0, 0.375, 0.9375, 0.375, 0.9375, 0.25, 0.6875, 0.5, 0.75, 0.5, 0.75, 0.5, 0.6875, 0.5, 0.0, 0.5, 0.0625, 0.5, 0.0625, 0.5, 0.0, 0.5, 1.0, 0.125, 1.0, 0.25, 0.9375, 0.25, 0.9375, 0.125, 1.0, 0.375, 1.0, 0.5, 0.9375, 0.5, 0.9375, 0.375, 0.8125, 0.5, 0.875, 0.5, 0.875, 0.5, 0.8125, 0.5, 0.0625, 0.5, 0.125, 0.5, 0.125, 0.5, 0.0625, 0.5, 0.5625, 0.5, 0.625, 0.5, 0.625, 0.5, 0.5625, 0.5, 0.9375, 0.125, 0.9375, 0.25, 0.875, 0.25, 0.875, 0.125, 0.9375, 0.375, 0.9375, 0.5, 0.875, 0.5, 0.875, 0.375, 0.625, 0.5, 0.6875, 0.5, 0.6875, 0.5, 0.625, 0.5, 0.125, 0.5, 0.1875, 0.5, 0.1875, 0.5, 0.125, 0.5, 0.9062, 0.0, 0.9375, 0.125, 0.875, 0.125, 0.9375, 0.25, 0.9375, 0.375, 0.875, 0.375, 0.875, 0.25, 0.75, 0.5, 0.8125, 0.5, 0.8125, 0.5, 0.75, 0.5, 0.875, 0.125, 0.875, 0.25, 0.8125, 0.25, 0.8125, 0.125, 0.875, 0.375, 0.875, 0.5, 0.8125, 0.5, 0.8125, 0.375, 0.375, 0.5, 0.4375, 0.5, 0.4375, 0.5, 0.375, 0.5, 0.3125, 0.5, 0.375, 0.5, 0.375, 0.5, 0.3125, 0.5, 0.8437, 0.0, 0.875, 0.125, 0.8125, 0.125, 0.875, 0.25, 0.875, 0.375, 0.8125, 0.375, 0.8125, 0.25, 0.875, 0.5, 0.9375, 0.5, 0.9375, 0.5, 0.875, 0.5, 0.9375, 0.5, 1.0, 0.5, 1.0, 0.5, 0.9375, 0.5, 0.5, 0.5, 0.5625, 0.5, 0.5625, 0.5, 0.5, 0.5, 0.7812, 0.0, 0.8125, 0.125, 0.75, 0.125, 0.8125, 0.25, 0.8125, 0.375, 0.75, 0.375, 0.75, 0.25, 0.1875, 0.5, 0.25, 0.5, 0.25, 0.5, 0.1875, 0.5, 0.25, 0.5, 0.3125, 0.5, 0.3125, 0.5, 0.25, 0.5, 0.8125, 0.125, 0.8125, 0.25, 0.75, 0.25, 0.75, 0.125, 0.8125, 0.375, 0.8125, 0.5, 0.75, 0.5, 0.75, 0.375, 0.4375, 0.5, 0.5, 0.5, 0.5, 0.5, 0.4375, 0.5, 0.75, 0.625, 0.75, 0.75, 0.6875, 0.75, 0.6875, 0.625, 0.75, 0.875, 0.7187, 1.0, 0.6875, 0.875, 0.75, 0.5, 0.75, 0.625, 0.6875, 0.625, 0.6875, 0.5, 0.75, 0.75, 0.75, 0.875, 0.6875, 0.875, 0.6875, 0.75, 0.6875, 0.5, 0.6875, 0.625, 0.625, 0.625, 0.625, 0.5, 0.6875, 0.75, 0.6875, 0.875, 0.625, 0.875, 0.625, 0.75, 0.6875, 0.625, 0.6875, 0.75, 0.625, 0.75, 0.625, 0.625, 0.6875, 0.875, 0.6562, 1.0, 0.625, 0.875, 0.625, 0.75, 0.625, 0.875, 0.5625, 0.875, 0.5625, 0.75, 0.625, 0.625, 0.625, 0.75, 0.5625, 0.75, 0.5625, 0.625, 0.625, 0.875, 0.5937, 1.0, 0.5625, 0.875, 0.625, 0.5, 0.625, 0.625, 0.5625, 0.625, 0.5625, 0.5, 0.5625, 0.625, 0.5625, 0.75, 0.5, 0.75, 0.5, 0.625, 0.5625, 0.875, 0.5312, 1.0, 0.5, 0.875, 0.5625, 0.5, 0.5625, 0.625, 0.5, 0.625, 0.5, 0.5, 0.5625, 0.75, 0.5625, 0.875, 0.5, 0.875, 0.5, 0.75, 0.5, 0.875, 0.4687, 1.0, 0.4375, 0.875, 0.5, 0.5, 0.5, 0.625, 0.4375, 0.625, 0.4375, 0.5, 0.5, 0.75, 0.5, 0.875, 0.4375, 0.875, 0.4375, 0.75, 0.5, 0.625, 0.5, 0.75, 0.4375, 0.75, 0.4375, 0.625, 0.4375, 0.5, 0.4375, 0.625, 0.375, 0.625, 0.375, 0.5, 0.4375, 0.75, 0.4375, 0.875, 0.375, 0.875, 0.375, 0.75, 0.4375, 0.625, 0.4375, 0.75, 0.375, 0.75, 0.375, 0.625, 0.4375, 0.875, 0.4062, 1.0, 0.375, 0.875, 0.375, 0.625, 0.375, 0.75, 0.3125, 0.75, 0.3125, 0.625, 0.375, 0.875, 0.3437, 1.0, 0.3125, 0.875, 0.375, 0.5, 0.375, 0.625, 0.3125, 0.625, 0.3125, 0.5, 0.375, 0.75, 0.375, 0.875, 0.3125, 0.875, 0.3125, 0.75, 0.3125, 0.625, 0.3125, 0.75, 0.25, 0.75, 0.25, 0.625, 0.3125, 0.875, 0.2812, 1.0, 0.25, 0.875, 0.3125, 0.5, 0.3125, 0.625, 0.25, 0.625, 0.25, 0.5, 0.3125, 0.75, 0.3125, 0.875, 0.25, 0.875, 0.25, 0.75, 0.25, 0.5, 0.25, 0.625, 0.1875, 0.625, 0.1875, 0.5, 0.25, 0.75, 0.25, 0.875, 0.1875, 0.875, 0.1875, 0.75, 0.25, 0.625, 0.25, 0.75, 0.1875, 0.75, 0.1875, 0.625, 0.25, 0.875, 0.2188, 1.0, 0.1875, 0.875, 0.1875, 0.5, 0.1875, 0.625, 0.125, 0.625, 0.125, 0.5, 0.1875, 0.75, 0.1875, 0.875, 0.125, 0.875, 0.125, 0.75, 0.1875, 0.625, 0.1875, 0.75, 0.125, 0.75, 0.125, 0.625, 0.1875, 0.875, 0.1563, 1.0, 0.125, 0.875, 0.125, 0.625, 0.125, 0.75, 0.0625, 0.75, 0.0625, 0.625, 0.125, 0.875, 0.09375, 1.0, 0.0625, 0.875, 0.125, 0.5, 0.125, 0.625, 0.0625, 0.625, 0.0625, 0.5, 0.125, 0.75, 0.125, 0.875, 0.0625, 0.875, 0.0625, 0.75, 0.0625, 0.625, 0.0625, 0.75, 0.0, 0.75, 0.0, 0.625, 0.0625, 0.875, 0.03125, 1.0, 0.0, 0.875, 0.0625, 0.5, 0.0625, 0.625, 0.0, 0.625, 0.0, 0.5, 0.0625, 0.75, 0.0625, 0.875, 0.0, 0.875, 0.0, 0.75, 1.0, 0.5, 1.0, 0.625, 0.9375, 0.625, 0.9375, 0.5, 1.0, 0.75, 1.0, 0.875, 0.9375, 0.875, 0.9375, 0.75, 1.0, 0.625, 1.0, 0.75, 0.9375, 0.75, 0.9375, 0.625, 1.0, 0.875, 0.9688, 1.0, 0.9375, 0.875, 0.9375, 0.75, 0.9375, 0.875, 0.875, 0.875, 0.875, 0.75, 0.9375, 0.625, 0.9375, 0.75, 0.875, 0.75, 0.875, 0.625, 0.9375, 0.875, 0.9062, 1.0, 0.875, 0.875, 0.9375, 0.5, 0.9375, 0.625, 0.875, 0.625, 0.875, 0.5, 0.875, 0.625, 0.875, 0.75, 0.8125, 0.75, 0.8125, 0.625, 0.875, 0.875, 0.8437, 1.0, 0.8125, 0.875, 0.875, 0.5, 0.875, 0.625, 0.8125, 0.625, 0.8125, 0.5, 0.875, 0.75, 0.875, 0.875, 0.8125, 0.875, 0.8125, 0.75, 0.8125, 0.875, 0.7812, 1.0, 0.75, 0.875, 0.8125, 0.5, 0.8125, 0.625, 0.75, 0.625, 0.75, 0.5, 0.8125, 0.75, 0.8125, 0.875, 0.75, 0.875, 0.75, 0.75, 0.8125, 0.625, 0.8125, 0.75, 0.75, 0.75, 0.75, 0.625, 0.75, 0.375, 0.6875, 0.375, 0.6875, 0.5, 0.75, 0.5, 0.7188, 0.0, 0.6875, 0.125, 0.75, 0.125, 0.75, 0.25, 0.6875, 0.25, 0.6875, 0.375, 0.75, 0.375, 0.75, 0.125, 0.6875, 0.125, 0.6875, 0.25, 0.75, 0.25, 0.6562, 0.0, 0.625, 0.125, 0.6875, 0.125, 0.6875, 0.25, 0.625, 0.25, 0.625, 0.375, 0.6875, 0.375, 0.6875, 0.125, 0.625, 0.125, 0.625, 0.25, 0.6875, 0.25, 0.6875, 0.375, 0.625, 0.375, 0.625, 0.5, 0.6875, 0.5, 0.625, 0.125, 0.5625, 0.125, 0.5625, 0.25, 0.625, 0.25, 0.625, 0.375, 0.5625, 0.375, 0.5625, 0.5, 0.625, 0.5, 0.5937, 0.0, 0.5625, 0.125, 0.625, 0.125, 0.625, 0.25, 0.5625, 0.25, 0.5625, 0.375, 0.625, 0.375, 0.5625, 0.125, 0.5, 0.125, 0.5, 0.25, 0.5625, 0.25, 0.5625, 0.375, 0.5, 0.375, 0.5, 0.5, 0.5625, 0.5, 0.5312, 0.0, 0.5, 0.125, 0.5625, 0.125, 0.5625, 0.25, 0.5, 0.25, 0.5, 0.375, 0.5625, 0.375, 0.4687, 0.0, 0.4375, 0.125, 0.5, 0.125, 0.5, 0.25, 0.4375, 0.25, 0.4375, 0.375, 0.5, 0.375, 0.5, 0.125, 0.4375, 0.125, 0.4375, 0.25, 0.5, 0.25, 0.5, 0.375, 0.4375, 0.375, 0.4375, 0.5, 0.5, 0.5, 0.4375, 0.25, 0.375, 0.25, 0.375, 0.375, 0.4375, 0.375, 0.4375, 0.125, 0.375, 0.125, 0.375, 0.25, 0.4375, 0.25, 0.4375, 0.375, 0.375, 0.375, 0.375, 0.5, 0.4375, 0.5, 0.4062, 0.0, 0.375, 0.125, 0.4375, 0.125, 0.375, 0.125, 0.3125, 0.125, 0.3125, 0.25, 0.375, 0.25, 0.375, 0.375, 0.3125, 0.375, 0.3125, 0.5, 0.375, 0.5, 0.3437, 0.0, 0.3125, 0.125, 0.375, 0.125, 0.375, 0.25, 0.3125, 0.25, 0.3125, 0.375, 0.375, 0.375, 0.3125, 0.375, 0.25, 0.375, 0.25, 0.5, 0.3125, 0.5, 0.2812, 0.0, 0.25, 0.125, 0.3125, 0.125, 0.3125, 0.25, 0.25, 0.25, 0.25, 0.375, 0.3125, 0.375, 0.3125, 0.125, 0.25, 0.125, 0.25, 0.25, 0.3125, 0.25, 0.2188, 0.0, 0.1875, 0.125, 0.25, 0.125, 0.25, 0.25, 0.1875, 0.25, 0.1875, 0.375, 0.25, 0.375, 0.25, 0.125, 0.1875, 0.125, 0.1875, 0.25, 0.25, 0.25, 0.25, 0.375, 0.1875, 0.375, 0.1875, 0.5, 0.25, 0.5, 0.1875, 0.125, 0.125, 0.125, 0.125, 0.25, 0.1875, 0.25, 0.1875, 0.375, 0.125, 0.375, 0.125, 0.5, 0.1875, 0.5, 0.1562, 0.0, 0.125, 0.125, 0.1875, 0.125, 0.1875, 0.25, 0.125, 0.25, 0.125, 0.375, 0.1875, 0.375, 0.125, 0.125, 0.0625, 0.125, 0.0625, 0.25, 0.125, 0.25, 0.125, 0.375, 0.0625, 0.375, 0.0625, 0.5, 0.125, 0.5, 0.09375, 0.0, 0.0625, 0.125, 0.125, 0.125, 0.125, 0.25, 0.0625, 0.25, 0.0625, 0.375, 0.125, 0.375, 0.03125, 0.0, 0.0, 0.125, 0.0625, 0.125, 0.0625, 0.25, 0.0, 0.25, 0.0, 0.375, 0.0625, 0.375, 0.0625, 0.125, 0.0, 0.125, 0.0, 0.25, 0.0625, 0.25, 0.0625, 0.375, 0.0, 0.375, 0.0, 0.5, 0.0625, 0.5, 0.9688, 0.0, 0.9375, 0.125, 1.0, 0.125, 1.0, 0.25, 0.9375, 0.25, 0.9375, 0.375, 1.0, 0.375, 0.6875, 0.5, 0.6875, 0.5, 0.75, 0.5, 0.75, 0.5, 0.0, 0.5, 0.0, 0.5, 0.0625, 0.5, 0.0625, 0.5, 1.0, 0.125, 0.9375, 0.125, 0.9375, 0.25, 1.0, 0.25, 1.0, 0.375, 0.9375, 0.375, 0.9375, 0.5, 1.0, 0.5, 0.8125, 0.5, 0.8125, 0.5, 0.875, 0.5, 0.875, 0.5, 0.0625, 0.5, 0.0625, 0.5, 0.125, 0.5, 0.125, 0.5, 0.5625, 0.5, 0.5625, 0.5, 0.625, 0.5, 0.625, 0.5, 0.9375, 0.125, 0.875, 0.125, 0.875, 0.25, 0.9375, 0.25, 0.9375, 0.375, 0.875, 0.375, 0.875, 0.5, 0.9375, 0.5, 0.625, 0.5, 0.625, 0.5, 0.6875, 0.5, 0.6875, 0.5, 0.125, 0.5, 0.125, 0.5, 0.1875, 0.5, 0.1875, 0.5, 0.9062, 0.0, 0.875, 0.125, 0.9375, 0.125, 0.9375, 0.25, 0.875, 0.25, 0.875, 0.375, 0.9375, 0.375, 0.75, 0.5, 0.75, 0.5, 0.8125, 0.5, 0.8125, 0.5, 0.875, 0.125, 0.8125, 0.125, 0.8125, 0.25, 0.875, 0.25, 0.875, 0.375, 0.8125, 0.375, 0.8125, 0.5, 0.875, 0.5, 0.375, 0.5, 0.375, 0.5, 0.4375, 0.5, 0.4375, 0.5, 0.3125, 0.5, 0.3125, 0.5, 0.375, 0.5, 0.375, 0.5, 0.8437, 0.0, 0.8125, 0.125, 0.875, 0.125, 0.875, 0.25, 0.8125, 0.25, 0.8125, 0.375, 0.875, 0.375, 0.875, 0.5, 0.875, 0.5, 0.9375, 0.5, 0.9375, 0.5, 0.9375, 0.5, 0.9375, 0.5, 1.0, 0.5, 1.0, 0.5, 0.5, 0.5, 0.5, 0.5, 0.5625, 0.5, 0.5625, 0.5, 0.7812, 0.0, 0.75, 0.125, 0.8125, 0.125, 0.8125, 0.25, 0.75, 0.25, 0.75, 0.375, 0.8125, 0.375, 0.1875, 0.5, 0.1875, 0.5, 0.25, 0.5, 0.25, 0.5, 0.25, 0.5, 0.25, 0.5, 0.3125, 0.5, 0.3125, 0.5, 0.8125, 0.125, 0.75, 0.125, 0.75, 0.25, 0.8125, 0.25, 0.8125, 0.375, 0.75, 0.375, 0.75, 0.5, 0.8125, 0.5, 0.4375, 0.5, 0.4375, 0.5, 0.5, 0.5, 0.5, 0.5, 0.75, 0.625, 0.6875, 0.625, 0.6875, 0.75, 0.75, 0.75, 0.75, 0.875, 0.6875, 0.875, 0.7187, 1.0, 0.75, 0.5, 0.6875, 0.5, 0.6875, 0.625, 0.75, 0.625, 0.75, 0.75, 0.6875, 0.75, 0.6875, 0.875, 0.75, 0.875, 0.6875, 0.5, 0.625, 0.5, 0.625, 0.625, 0.6875, 0.625, 0.6875, 0.75, 0.625, 0.75, 0.625, 0.875, 0.6875, 0.875, 0.6875, 0.625, 0.625, 0.625, 0.625, 0.75, 0.6875, 0.75, 0.6875, 0.875, 0.625, 0.875, 0.6562, 1.0, 0.625, 0.75, 0.5625, 0.75, 0.5625, 0.875, 0.625, 0.875, 0.625, 0.625, 0.5625, 0.625, 0.5625, 0.75, 0.625, 0.75, 0.625, 0.875, 0.5625, 0.875, 0.5937, 1.0, 0.625, 0.5, 0.5625, 0.5, 0.5625, 0.625, 0.625, 0.625, 0.5625, 0.625, 0.5, 0.625, 0.5, 0.75, 0.5625, 0.75, 0.5625, 0.875, 0.5, 0.875, 0.5312, 1.0, 0.5625, 0.5, 0.5, 0.5, 0.5, 0.625, 0.5625, 0.625, 0.5625, 0.75, 0.5, 0.75, 0.5, 0.875, 0.5625, 0.875, 0.5, 0.875, 0.4375, 0.875, 0.4687, 1.0, 0.5, 0.5, 0.4375, 0.5, 0.4375, 0.625, 0.5, 0.625, 0.5, 0.75, 0.4375, 0.75, 0.4375, 0.875, 0.5, 0.875, 0.5, 0.625, 0.4375, 0.625, 0.4375, 0.75, 0.5, 0.75, 0.4375, 0.5, 0.375, 0.5, 0.375, 0.625, 0.4375, 0.625, 0.4375, 0.75, 0.375, 0.75, 0.375, 0.875, 0.4375, 0.875, 0.4375, 0.625, 0.375, 0.625, 0.375, 0.75, 0.4375, 0.75, 0.4375, 0.875, 0.375, 0.875, 0.4062, 1.0, 0.375, 0.625, 0.3125, 0.625, 0.3125, 0.75, 0.375, 0.75, 0.375, 0.875, 0.3125, 0.875, 0.3437, 1.0, 0.375, 0.5, 0.3125, 0.5, 0.3125, 0.625, 0.375, 0.625, 0.375, 0.75, 0.3125, 0.75, 0.3125, 0.875, 0.375, 0.875, 0.3125, 0.625, 0.25, 0.625, 0.25, 0.75, 0.3125, 0.75, 0.3125, 0.875, 0.25, 0.875, 0.2812, 1.0, 0.3125, 0.5, 0.25, 0.5, 0.25, 0.625, 0.3125, 0.625, 0.3125, 0.75, 0.25, 0.75, 0.25, 0.875, 0.3125, 0.875, 0.25, 0.5, 0.1875, 0.5, 0.1875, 0.625, 0.25, 0.625, 0.25, 0.75, 0.1875, 0.75, 0.1875, 0.875, 0.25, 0.875, 0.25, 0.625, 0.1875, 0.625, 0.1875, 0.75, 0.25, 0.75, 0.25, 0.875, 0.1875, 0.875, 0.2188, 1.0, 0.1875, 0.5, 0.125, 0.5, 0.125, 0.625, 0.1875, 0.625, 0.1875, 0.75, 0.125, 0.75, 0.125, 0.875, 0.1875, 0.875, 0.1875, 0.625, 0.125, 0.625, 0.125, 0.75, 0.1875, 0.75, 0.1875, 0.875, 0.125, 0.875, 0.1563, 1.0, 0.125, 0.625, 0.0625, 0.625, 0.0625, 0.75, 0.125, 0.75, 0.125, 0.875, 0.0625, 0.875, 0.09375, 1.0, 0.125, 0.5, 0.0625, 0.5, 0.0625, 0.625, 0.125, 0.625, 0.125, 0.75, 0.0625, 0.75, 0.0625, 0.875, 0.125, 0.875, 0.0625, 0.625, 0.0, 0.625, 0.0, 0.75, 0.0625, 0.75, 0.0625, 0.875, 0.0, 0.875, 0.03125, 1.0, 0.0625, 0.5, 0.0, 0.5, 0.0, 0.625, 0.0625, 0.625, 0.0625, 0.75, 0.0, 0.75, 0.0, 0.875, 0.0625, 0.875, 1.0, 0.5, 0.9375, 0.5, 0.9375, 0.625, 1.0, 0.625, 1.0, 0.75, 0.9375, 0.75, 0.9375, 0.875, 1.0, 0.875, 1.0, 0.625, 0.9375, 0.625, 0.9375, 0.75, 1.0, 0.75, 1.0, 0.875, 0.9375, 0.875, 0.9688, 1.0, 0.9375, 0.75, 0.875, 0.75, 0.875, 0.875, 0.9375, 0.875, 0.9375, 0.625, 0.875, 0.625, 0.875, 0.75, 0.9375, 0.75, 0.9375, 0.875, 0.875, 0.875, 0.9062, 1.0, 0.9375, 0.5, 0.875, 0.5, 0.875, 0.625, 0.9375, 0.625, 0.875, 0.625, 0.8125, 0.625, 0.8125, 0.75, 0.875, 0.75, 0.875, 0.875, 0.8125, 0.875, 0.8437, 1.0, 0.875, 0.5, 0.8125, 0.5, 0.8125, 0.625, 0.875, 0.625, 0.875, 0.75, 0.8125, 0.75, 0.8125, 0.875, 0.875, 0.875, 0.8125, 0.875, 0.75, 0.875, 0.7812, 1.0, 0.8125, 0.5, 0.75, 0.5, 0.75, 0.625, 0.8125, 0.625, 0.8125, 0.75, 0.75, 0.75, 0.75, 0.875, 0.8125, 0.875, 0.8125, 0.625, 0.75, 0.625, 0.75, 0.75, 0.8125, 0.75])
me_sphere_001.materials.append(mat_material_007)
me_sphere_001.materials.append(mat_material_009)
me_sphere_001.use_remesh_fix_poles = True
me_sphere_001.use_remesh_preserve_attributes = False
me_sphere_001.update()

# ---- objects
ob_solidwhitetile = bpy.data.objects.new('SolidWhiteTile', me_cube)
ob_light = bpy.data.objects.new('Light', light_light)
ob_fadingfloortile_000 = bpy.data.objects.new('FadingFloorTile.000', me_cube_001)
ob_fadingfloortile_001 = bpy.data.objects.new('FadingFloorTile.001', me_cube_003)
ob_fadingfloortile_002 = bpy.data.objects.new('FadingFloorTile.002', me_cube_004)
ob_fadingfloortile_003 = bpy.data.objects.new('FadingFloorTile.003', me_cube_005)
ob_solidblacktile = bpy.data.objects.new('SolidBlackTile', me_cube_006)
ob_player1 = bpy.data.objects.new('Player1', me_sphere)
ob_camera = bpy.data.objects.new('Camera', cam_camera_002)
ob_player2 = bpy.data.objects.new('Player2', me_sphere_001)

# ---- transforms, parenting, visibility, modifiers, constraints
ob_solidwhitetile.location = (0.0, 0.0, 0.0)
ob_solidwhitetile.lock_rotations_4d = False
ob_solidwhitetile.empty_display_type = 'ARROWS'
ob_solidwhitetile.lineart.crease_threshold = 0.0
_m = ob_solidwhitetile.modifiers.new('Subdivision', 'SUBSURF')
_m.subdivision_type = 'SIMPLE'
_m = ob_solidwhitetile.modifiers.new('Subdivision.001', 'SUBSURF')
ob_light.location = (2.724, -5.507, 4.676)
ob_light.rotation_euler = (0.6503, 0.05522, 1.866)
ob_light.lock_rotations_4d = False
ob_light.empty_display_type = 'ARROWS'
ob_light.color = (0.0, 0.0, 0.0, 0.0)
ob_light.lineart.crease_threshold = 0.0
ob_fadingfloortile_000.location = (2.964, 0.0, 0.0)
ob_fadingfloortile_000.scale = (1.0, 1.0, 0.1)
ob_fadingfloortile_000.lock_rotations_4d = False
ob_fadingfloortile_000.empty_display_type = 'ARROWS'
ob_fadingfloortile_000.lineart.crease_threshold = 0.0
_m = ob_fadingfloortile_000.modifiers.new('Subdivision', 'SUBSURF')
_m.subdivision_type = 'SIMPLE'
_m = ob_fadingfloortile_000.modifiers.new('Subdivision.001', 'SUBSURF')
ob_fadingfloortile_001.location = (5.246, 0.0, 0.0)
ob_fadingfloortile_001.scale = (1.0, 1.0, 0.1)
ob_fadingfloortile_001.lock_rotations_4d = False
ob_fadingfloortile_001.empty_display_type = 'ARROWS'
ob_fadingfloortile_001.lineart.crease_threshold = 0.0
_m = ob_fadingfloortile_001.modifiers.new('Subdivision', 'SUBSURF')
_m.subdivision_type = 'SIMPLE'
_m = ob_fadingfloortile_001.modifiers.new('Subdivision.001', 'SUBSURF')
ob_fadingfloortile_002.location = (7.6, 0.0, 0.0)
ob_fadingfloortile_002.scale = (1.0, 1.0, 0.1)
ob_fadingfloortile_002.lock_rotations_4d = False
ob_fadingfloortile_002.empty_display_type = 'ARROWS'
ob_fadingfloortile_002.lineart.crease_threshold = 0.0
_m = ob_fadingfloortile_002.modifiers.new('Subdivision', 'SUBSURF')
_m.subdivision_type = 'SIMPLE'
_m = ob_fadingfloortile_002.modifiers.new('Subdivision.001', 'SUBSURF')
ob_fadingfloortile_003.location = (9.771, 0.0, 0.0)
ob_fadingfloortile_003.scale = (1.0, 1.0, 0.1)
ob_fadingfloortile_003.lock_rotations_4d = False
ob_fadingfloortile_003.empty_display_type = 'ARROWS'
ob_fadingfloortile_003.lineart.crease_threshold = 0.0
_m = ob_fadingfloortile_003.modifiers.new('Subdivision', 'SUBSURF')
_m.subdivision_type = 'SIMPLE'
_m = ob_fadingfloortile_003.modifiers.new('Subdivision.001', 'SUBSURF')
ob_solidblacktile.location = (0.0, 2.803, 0.0)
ob_solidblacktile.lock_rotations_4d = False
ob_solidblacktile.empty_display_type = 'ARROWS'
ob_solidblacktile.lineart.crease_threshold = 0.0
_m = ob_solidblacktile.modifiers.new('Subdivision', 'SUBSURF')
_m.subdivision_type = 'SIMPLE'
_m = ob_solidblacktile.modifiers.new('Subdivision.001', 'SUBSURF')
ob_player1.location = (0.0, 0.0, 0.0)
ob_player1.scale = (0.1348, 0.1348, 0.1348)
ob_camera.location = (2.502e-16, -5.156, 7.428)
ob_camera.rotation_euler = (0.5267, -1.74e-16, -2.115e-17)
ob_player2.location = (1.181, -0.7329, 0.0)
ob_player2.scale = (0.1348, 0.1348, 0.1348)

# ---- collection membership
col_collection.objects.link(ob_solidwhitetile)
col_collection.objects.link(ob_light)
col_collection.objects.link(ob_fadingfloortile_000)
col_collection.objects.link(ob_fadingfloortile_001)
col_collection.objects.link(ob_fadingfloortile_002)
col_collection.objects.link(ob_fadingfloortile_003)
col_collection.objects.link(ob_solidblacktile)
col_collection.objects.link(ob_player1)
col_collection.objects.link(ob_camera)
col_collection.objects.link(ob_player2)

# ---- scene / render settings (as saved in the file)
scene.camera = ob_camera
scene.frame_start = 1; scene.frame_end = 250; scene.frame_set(4)
scene.render.engine = 'BLENDER_EEVEE_NEXT'
scene.cycles.sampling_pattern = 'TABULATED_SOBOL'
scene.cycles.use_light_tree = False
scene.view_settings.view_transform = 'Filmic'
bpy.context.view_layer.update()
